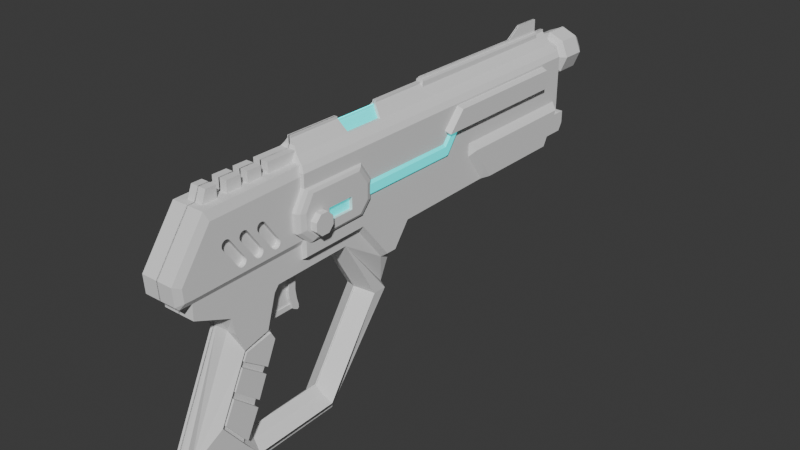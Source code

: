# Source: ColorGun.blend  (saved by Blender 4.5.90; exported with 4.5.12 LTS)
import bpy
from mathutils import Matrix  # noqa: F401  (used for matrix-valued properties, if any)

bpy.ops.wm.read_factory_settings(use_empty=True)
scene = bpy.context.scene
scene.name = 'Scene'

# ---- collections
col_collection = bpy.data.collections.new('Collection'); scene.collection.children.link(col_collection)

# ---- materials (node trees are filled in below, after node groups)
mat_m_gunmetalgray = bpy.data.materials.new('M_GunmetalGray')
mat_m_chrome = bpy.data.materials.new('M_Chrome')
mat_m_industrialorange = bpy.data.materials.new('M_IndustrialOrange')
mat_m_white = bpy.data.materials.new('M_White')
mat_m_green = bpy.data.materials.new('M_Green')
mat_m_neonblue = bpy.data.materials.new('M_NeonBlue')

# ---- material node trees
mat_m_neonblue.use_nodes = True; mat_m_neonblue.node_tree.nodes.clear()
_N = mat_m_neonblue.node_tree.nodes; _L = mat_m_neonblue.node_tree.links
n0 = _N.new('ShaderNodeBsdfPrincipled'); n0.name = 'Principled BSDF'; n0.location = (-200, 100)
n0.inputs[0].default_value = (0.0, 1.0, 1.0, 1.0)
n0.inputs[27].default_value = (0.0, 1.0, 1.0, 1.0)
n0.inputs[28].default_value = 0.5
n1 = _N.new('ShaderNodeOutputMaterial'); n1.name = 'Material Output'; n1.location = (200, 100)
_L.new(n0.outputs[0], n1.inputs[0])
n1.is_active_output = True

# ---- world
world_world = bpy.data.worlds.new('World'); scene.world = world_world
world_world.use_nodes = True; world_world.node_tree.nodes.clear()
_N = world_world.node_tree.nodes; _L = world_world.node_tree.links
n0 = _N.new('ShaderNodeOutputWorld'); n0.name = 'World Output'; n0.location = (200, 100)
n1 = _N.new('ShaderNodeBackground'); n1.name = 'Background'; n1.location = (-200, 100)
n1.inputs[0].default_value = (0.05088, 0.05088, 0.05088, 1.0)
_L.new(n1.outputs[0], n0.inputs[0])
n0.is_active_output = True
world_world.color = (0.05088, 0.05088, 0.05088)
world_world.sun_shadow_jitter_overblur = 0.0

# ---- meshes
me_colorgun = bpy.data.meshes.new('ColorGun')
me_colorgun.from_pydata([(0.466, -0.7093, 0.09844), (0.2071, -0.4669, 0.09844), (0.3531, -0.7552, 0.03526), (1.007, -1.058, 0.03526), (1.176, -0.9623, 0.03526), (1.163, -0.08627, 0.03526), (0.5735, 0.3169, 0.09844), (0.2071, -0.4669, 0.09844), (0.2413, -0.495, 0.09844), (0.4264, -0.5518, 0.09844), (0.466, -0.7093, 0.09844), (0.8249, -0.8849, 0.09844), (1.006, -0.7462, 0.09844), (1.11, -0.6596, 0.09844), (1.1, -0.1238, 0.09844), (0.5735, 0.233, 0.09844), (0.1959, 0.01227, 0.09844), (0.2532, -0.7769, 0.09844), (0.0729, -0.9934, 0.09844), (0.5724, 0.3561, 0.03526), (0.3704, 0.3511, 0.09844), (0.3704, 0.2863, 0.09844), (0.1351, 0.09918, 0.09844), (0.1413, -0.3036, 0.09844), (0.0589, -0.3036, 0.09844), (0.2514, -0.4578, -0.003595), (0.4034, -0.5088, -0.003595), (1.062, -0.6379, 0.03526), (1.053, -0.1414, 0.03526), (0.2241, -0.004853, -0.003595), (1.01, -0.1444, -0.003595), (0.5409, 0.177, -0.003595), (1.018, -0.6349, -0.003595), (1.189, -0.06188, 0.03526), (1.211, -0.98, 0.03526), (1.004, -1.102, 0.03526), (0.2341, -0.8221, 0.03526), (0.9512, -1.103, 0.01877), (0.3119, -0.8017, 0.01877), (0.2532, -0.7769, 0.09844), (0.3531, -0.7552, 0.09844), (0.1624, -0.9956, 0.09844), (0.0729, -0.9934, 0.09844), (0.1413, -0.3036, 0.09844), (0.0589, -0.3036, 0.09844), (0.466, -0.7093, 0.09844), (0.4264, -0.5518, 0.09844), (0.2413, -0.495, 0.09844), (0.2071, -0.4669, 0.09844), (0.2071, -0.4669, 0.09844), (0.2413, -0.495, 0.09844), (0.4264, -0.5518, 0.09844), (0.466, -0.7093, 0.09844), (0.2532, -0.7769, 0.09844), (0.3531, -0.7552, 0.09844), (0.1624, -0.9956, 0.09844), (0.0729, -0.9934, 0.09844), (0.1413, -0.3036, 0.09844), (0.0589, -0.3036, 0.09844), (0.2341, -0.8221, -0.003595), (0.9512, -1.103, -0.003595), (0.3119, -0.8017, -0.003595), (1.004, -1.102, -0.003595), (0.9512, -1.103, -0.003595), (1.211, -0.98, -0.003595), (1.004, -1.102, -0.003595), (1.189, -0.06188, -0.003595), (1.211, -0.98, -0.003595), (1.211, -0.98, -0.003595), (1.004, -1.102, -0.003595), (0.5724, 0.3561, -0.003595), (1.189, -0.06188, -0.003595), (0.5724, 0.3561, -0.003595), (0.3704, 0.3511, -0.003595), (0.3704, 0.3511, -0.003595), (0.3704, 0.2863, -0.003595), (0.3704, 0.2863, -0.003595), (0.1351, 0.09918, -0.003595), (0.2071, -0.4669, -0.003595), (0.1959, 0.01227, -0.003595), (0.1351, 0.09918, -0.003595), (0.1413, -0.301, -0.003595), (0.0729, -0.9934, -0.003595), (0.1413, -0.301, -0.003595), (0.0589, -0.3046, -0.003595), (0.466, -0.7093, -0.003595), (0.8249, -0.8849, -0.003595), (0.4264, -0.5518, 0.09844), (0.466, -0.7093, 0.09844), (0.4034, -0.5088, -0.003595), (0.2413, -0.495, 0.09844), (0.4264, -0.5518, 0.09844), (0.466, -0.7093, 0.09844), (0.466, -0.7093, -0.003595), (0.8249, -0.8849, -0.003595), (0.4264, -0.5518, -0.003595), (0.466, -0.7093, -0.003595), (0.1624, -0.9956, -0.003595), (0.4498, -0.5348, 0.09844), (0.4816, -0.6971, 0.09844), (0.5229, -0.7194, 0.09844), (0.6301, -0.5698, 0.09844), (0.4951, -0.51, 0.09844), (0.5036, -0.4697, -0.003595), (0.669, -0.5807, 0.09595), (0.5526, -0.731, 0.09844), (0.664, -0.7873, 0.09844), (0.7931, -0.637, 0.09595), (0.83, -0.6505, 0.09844), (0.699, -0.7989, 0.09844), (0.822, -0.8636, 0.09844), (0.9891, -0.7322, 0.09844), (0.4729, -0.4601, -0.003595), (0.8249, -0.8849, 0.07805), (1.006, -0.7462, 0.07805), (0.4264, -0.5518, 0.07805), (0.466, -0.7093, 0.07805), (0.4498, -0.5348, 0.07805), (0.4816, -0.6971, 0.07805), (0.5229, -0.7194, 0.07805), (0.6301, -0.5698, 0.07805), (0.6619, -0.5889, 0.07805), (0.5526, -0.731, 0.07805), (0.664, -0.7873, 0.07805), (0.786, -0.6451, 0.07805), (0.822, -0.6579, 0.07805), (0.699, -0.7989, 0.07805), (0.822, -0.8636, 0.07805), (0.9811, -0.7395, 0.07805), (0.6301, -0.5698, 0.09844), (0.6301, -0.5698, -0.003595), (0.4951, -0.51, -0.003595), (0.669, -0.5807, -0.003595), (0.7931, -0.637, -0.003595), (0.83, -0.6505, -0.003595), (0.9891, -0.7322, -0.003595), (1.006, -0.7462, -0.003595), (0.6301, -0.5698, -0.003595), (0.6619, -0.5889, -0.003595), (0.786, -0.6451, -0.003595), (0.822, -0.6579, -0.003595), (0.9811, -0.7395, -0.003595), (0.2406, -0.2792, -0.003595), (0.2737, -0.2919, -0.003595), (0.3348, -0.2957, -0.003595), (0.3895, -0.2881, -0.003595), (0.4264, -0.2779, -0.003595), (0.4468, -0.2766, -0.003595), (0.4557, -0.2855, -0.003595), (0.4417, -0.3135, -0.003595), (0.3755, -0.3365, -0.003595), (0.3322, -0.3415, -0.003595), (0.2839, -0.3365, -0.003595), (0.2434, -0.3263, -0.003595), (0.2406, -0.2792, 0.03459), (0.2737, -0.2919, 0.03459), (0.3348, -0.2957, 0.03459), (0.3895, -0.2881, 0.03459), (0.4264, -0.2779, 0.03459), (0.4468, -0.2766, 0.03459), (0.4557, -0.2855, 0.03459), (0.4417, -0.3135, 0.03459), (0.3755, -0.3365, 0.03459), (0.3322, -0.3415, 0.03459), (0.2839, -0.3365, 0.03459), (0.2434, -0.3263, 0.03459), (0.4417, -0.3135, 0.02318), (0.4433, -0.4964, 0.02318), (0.4134, -0.3233, -0.003595), (0.4134, -0.3233, 0.03459), (0.4134, -0.3233, 0.02318), (0.4134, -0.5173, 0.02318), (0.4178, -0.5308, 0.01563), (0.4178, -0.3151, 0.01563), (0.3755, -0.3365, 0.0155), (0.3322, -0.3415, 0.0155), (0.2839, -0.3365, 0.0155), (0.2329, -0.3162, 0.01549), (0.2418, -0.4643, 0.01549), (0.4417, -0.3135, -0.003595), (0.4433, -0.4964, -0.003595), (0.2329, -0.4578, -0.003595), (0.2221, -0.2792, -0.003595), (0.2221, -0.2792, 0.03459), (0.2249, -0.3263, 0.03459), (0.2144, -0.3162, 0.01549), (0.3426, 0.3611, 0.1369), (0.3426, 0.2963, 0.1369), (0.1073, 0.1092, 0.1369), (0.1134, -0.3036, 0.1369), (-0.2523, -0.3036, 0.09844), (-0.2523, -0.3036, 0.114), (-0.2523, 0.09689, 0.114), (-0.143, 0.1707, 0.114), (-0.03507, 0.1684, 0.114), (-0.3592, -0.249, 0.09844), (-0.3091, -0.2701, 0.114), (0.2056, 0.4642, 0.1369), (0.1975, 1.126, 0.1369), (0.01868, 1.001, 0.1369), (0.03798, 0.1015, 0.114), (0.3704, 0.3899, 0.09844), (0.2352, 0.4902, 0.09844), (0.2256, 1.146, 0.09844), (0.04336, -0.9934, 0.114), (0.02699, -0.3036, 0.114), (0.07156, -1.069, 0.09844), (0.04918, -1.091, 0.09844), (-0.05526, -1.098, 0.09844), (-0.3443, -0.8896, 0.09844), (-0.3592, -0.2928, 0.09844), (0.04243, -1.048, 0.114), (-0.03683, -1.054, 0.114), (-0.2942, -0.8685, 0.114), (-0.3091, -0.3036, 0.114), (-0.02739, -0.6733, 0.114), (-0.02188, -0.6728, 0.114), (-0.01636, -0.6733, 0.114), (-0.01106, -0.6749, 0.114), (-0.006168, -0.6775, 0.114), (-0.001883, -0.6811, 0.114), (0.001633, -0.6853, 0.114), (0.004246, -0.6902, 0.114), (0.005855, -0.6955, 0.114), (0.006399, -0.701, 0.114), (0.005855, -0.7066, 0.114), (0.004246, -0.7119, 0.114), (0.001633, -0.7168, 0.114), (-0.001883, -0.721, 0.114), (-0.1276, -0.8086, 0.114), (-0.1325, -0.8113, 0.114), (-0.1378, -0.8129, 0.114), (-0.1433, -0.8134, 0.114), (-0.1488, -0.8129, 0.114), (-0.1541, -0.8113, 0.114), (-0.159, -0.8086, 0.114), (-0.1633, -0.8051, 0.114), (-0.1668, -0.8008, 0.114), (-0.1694, -0.796, 0.114), (-0.171, -0.7907, 0.114), (-0.1716, -0.7851, 0.114), (-0.171, -0.7796, 0.114), (-0.1694, -0.7743, 0.114), (-0.1668, -0.7694, 0.114), (-0.1633, -0.7651, 0.114), (-0.159, -0.7616, 0.114), (-0.03759, -0.6775, 0.114), (-0.0327, -0.6749, 0.114), (-0.001475, -0.5773, 0.114), (0.001138, -0.5822, 0.114), (0.002747, -0.5875, 0.114), (0.00329, -0.593, 0.114), (0.002747, -0.5985, 0.114), (0.001138, -0.6039, 0.114), (-0.001475, -0.6087, 0.114), (-0.004991, -0.613, 0.114), (-0.1307, -0.7006, 0.114), (-0.1356, -0.7032, 0.114), (-0.1409, -0.7049, 0.114), (-0.1464, -0.7054, 0.114), (-0.1519, -0.7049, 0.114), (-0.1572, -0.7032, 0.114), (-0.1621, -0.7006, 0.114), (-0.1664, -0.6971, 0.114), (-0.1699, -0.6928, 0.114), (-0.1725, -0.6879, 0.114), (-0.1741, -0.6826, 0.114), (-0.1747, -0.6771, 0.114), (-0.1741, -0.6716, 0.114), (-0.1725, -0.6663, 0.114), (-0.1699, -0.6614, 0.114), (-0.1664, -0.6571, 0.114), (-0.1621, -0.6536, 0.114), (-0.04069, -0.5695, 0.114), (-0.03581, -0.5669, 0.114), (-0.0305, -0.5653, 0.114), (-0.02498, -0.5648, 0.114), (-0.01947, -0.5653, 0.114), (-0.01416, -0.5669, 0.114), (-0.009276, -0.5695, 0.114), (-0.004991, -0.573, 0.114), (-0.002252, -0.467, 0.114), (0.000361, -0.4719, 0.114), (0.00197, -0.4772, 0.114), (0.002513, -0.4827, 0.114), (0.00197, -0.4882, 0.114), (0.000361, -0.4935, 0.114), (-0.002252, -0.4984, 0.114), (-0.005768, -0.5027, 0.114), (-0.1315, -0.5903, 0.114), (-0.1364, -0.5929, 0.114), (-0.1417, -0.5945, 0.114), (-0.1472, -0.5951, 0.114), (-0.1527, -0.5945, 0.114), (-0.158, -0.5929, 0.114), (-0.1629, -0.5903, 0.114), (-0.1672, -0.5868, 0.114), (-0.1707, -0.5825, 0.114), (-0.1733, -0.5776, 0.114), (-0.1749, -0.5723, 0.114), (-0.1755, -0.5668, 0.114), (-0.1749, -0.5613, 0.114), (-0.1733, -0.556, 0.114), (-0.1707, -0.5511, 0.114), (-0.1672, -0.5468, 0.114), (-0.1629, -0.5433, 0.114), (-0.04147, -0.4592, 0.114), (-0.03658, -0.4566, 0.114), (-0.03128, -0.455, 0.114), (-0.02576, -0.4544, 0.114), (-0.02025, -0.455, 0.114), (-0.01494, -0.4566, 0.114), (-0.01005, -0.4592, 0.114), (-0.005768, -0.4627, 0.114), (-0.02739, -0.6733, 0.0839), (-0.02188, -0.6728, 0.0839), (-0.01636, -0.6733, 0.0839), (-0.01106, -0.6749, 0.0839), (-0.006168, -0.6775, 0.0839), (-0.001883, -0.6811, 0.0839), (0.001633, -0.6853, 0.0839), (0.004246, -0.6902, 0.0839), (0.005855, -0.6955, 0.0839), (0.006399, -0.701, 0.0839), (0.005855, -0.7066, 0.0839), (0.004246, -0.7119, 0.0839), (0.001633, -0.7168, 0.0839), (-0.001883, -0.721, 0.0839), (-0.1276, -0.8086, 0.0839), (-0.1325, -0.8113, 0.0839), (-0.1378, -0.8129, 0.0839), (-0.1433, -0.8134, 0.0839), (-0.1488, -0.8129, 0.0839), (-0.1541, -0.8113, 0.0839), (-0.159, -0.8086, 0.0839), (-0.1633, -0.8051, 0.0839), (-0.1668, -0.8008, 0.0839), (-0.1694, -0.796, 0.0839), (-0.171, -0.7907, 0.0839), (-0.1716, -0.7851, 0.0839), (-0.171, -0.7796, 0.0839), (-0.1694, -0.7743, 0.0839), (-0.1668, -0.7694, 0.0839), (-0.1633, -0.7651, 0.0839), (-0.159, -0.7616, 0.0839), (-0.03759, -0.6775, 0.0839), (-0.0327, -0.6749, 0.0839), (-0.001475, -0.5773, 0.0839), (0.001138, -0.5822, 0.0839), (0.002747, -0.5875, 0.0839), (0.00329, -0.593, 0.0839), (0.002747, -0.5985, 0.0839), (0.001138, -0.6039, 0.0839), (-0.001475, -0.6087, 0.0839), (-0.004991, -0.613, 0.0839), (-0.1307, -0.7006, 0.0839), (-0.1356, -0.7032, 0.0839), (-0.1409, -0.7049, 0.0839), (-0.1464, -0.7054, 0.0839), (-0.1519, -0.7049, 0.0839), (-0.1572, -0.7032, 0.0839), (-0.1621, -0.7006, 0.0839), (-0.1664, -0.6971, 0.0839), (-0.1699, -0.6928, 0.0839), (-0.1725, -0.6879, 0.0839), (-0.1741, -0.6826, 0.0839), (-0.1747, -0.6771, 0.0839), (-0.1741, -0.6716, 0.0839), (-0.1725, -0.6663, 0.0839), (-0.1699, -0.6614, 0.0839), (-0.1664, -0.6571, 0.0839), (-0.1621, -0.6536, 0.0839), (-0.04069, -0.5695, 0.0839), (-0.03581, -0.5669, 0.0839), (-0.0305, -0.5653, 0.0839), (-0.02498, -0.5648, 0.0839), (-0.01947, -0.5653, 0.0839), (-0.01416, -0.5669, 0.0839), (-0.009276, -0.5695, 0.0839), (-0.004991, -0.573, 0.0839), (-0.002252, -0.467, 0.0839), (0.000361, -0.4719, 0.0839), (0.00197, -0.4772, 0.0839), (0.002513, -0.4827, 0.0839), (0.00197, -0.4882, 0.0839), (0.000361, -0.4935, 0.0839), (-0.002252, -0.4984, 0.0839), (-0.005768, -0.5027, 0.0839), (-0.1315, -0.5903, 0.0839), (-0.1364, -0.5929, 0.0839), (-0.1417, -0.5945, 0.0839), (-0.1472, -0.5951, 0.0839), (-0.1527, -0.5945, 0.0839), (-0.158, -0.5929, 0.0839), (-0.1629, -0.5903, 0.0839), (-0.1672, -0.5868, 0.0839), (-0.1707, -0.5825, 0.0839), (-0.1733, -0.5776, 0.0839), (-0.1749, -0.5723, 0.0839), (-0.1755, -0.5668, 0.0839), (-0.1749, -0.5613, 0.0839), (-0.1733, -0.556, 0.0839), (-0.1707, -0.5511, 0.0839), (-0.1672, -0.5468, 0.0839), (-0.1629, -0.5433, 0.0839), (-0.04147, -0.4592, 0.0839), (-0.03658, -0.4566, 0.0839), (-0.03128, -0.455, 0.0839), (-0.02576, -0.4544, 0.0839), (-0.02025, -0.455, 0.0839), (-0.01494, -0.4566, 0.0839), (-0.01005, -0.4592, 0.0839), (-0.005768, -0.4627, 0.0839), (-0.03507, -0.3662, 0.114), (-0.143, -0.3689, 0.114), (-0.2523, -0.3036, 0.114), (0.04419, -0.2815, 0.114), (-0.2523, -0.3036, 0.1369), (-0.2523, 0.09689, 0.1369), (-0.143, 0.1707, 0.1369), (-0.03507, 0.1684, 0.1369), (0.03798, 0.1015, 0.1369), (-0.03507, -0.3662, 0.1369), (-0.143, -0.3689, 0.1369), (-0.2523, -0.3036, 0.1369), (0.04419, -0.2815, 0.1369), (-0.2418, -0.2892, 0.15), (-0.2418, 0.08326, 0.15), (-0.1402, 0.1519, 0.15), (-0.03979, 0.1497, 0.15), (0.02815, 0.08759, 0.15), (-0.03979, -0.3475, 0.15), (-0.1402, -0.35, 0.15), (-0.2418, -0.2892, 0.15), (0.03393, -0.2687, 0.15), (-0.2248, -0.2659, 0.1592), (-0.2248, 0.06113, 0.1592), (-0.1356, 0.1214, 0.1592), (-0.04745, 0.1195, 0.1592), (0.01218, 0.06494, 0.1592), (-0.04745, -0.317, 0.1592), (-0.1356, -0.3192, 0.1592), (-0.2248, -0.2659, 0.1592), (0.01726, -0.2478, 0.1592), (-0.03793, -0.1735, 0.1351), (-0.08622, -0.1743, 0.1351), (-0.1199, -0.2089, 0.1351), (-0.1191, -0.2572, 0.1351), (-0.08446, -0.2909, 0.1351), (-0.03616, -0.2901, 0.1351), (-0.00253, -0.2555, 0.1351), (-0.003261, -0.2072, 0.1351), (-0.03793, -0.1735, 0.1969), (-0.08622, -0.1743, 0.1969), (-0.1199, -0.2089, 0.1969), (-0.1191, -0.2572, 0.1969), (-0.08446, -0.2909, 0.1969), (-0.03616, -0.2901, 0.1969), (-0.00253, -0.2555, 0.1969), (-0.003261, -0.2072, 0.1969), (0.0729, -0.9934, -0.003595), (0.07156, -1.069, -0.003595), (0.04918, -1.091, -0.003595), (-0.05526, -1.098, -0.003595), (-0.3443, -0.8896, -0.003595), (-0.3443, -0.8896, -0.003595), (-0.3592, -0.2928, -0.003595), (-0.3443, -0.8896, 0.04742), (-0.3443, -0.8896, 0.04742), (-0.3453, -0.8489, 0.04742), (-0.4138, -0.8213, 0.04742), (-0.4138, -0.7598, 0.04742), (-0.3476, -0.7598, 0.04742), (-0.3453, -0.8489, -0.003595), (-0.4138, -0.8213, -0.003595), (-0.4138, -0.7598, -0.003595), (-0.3476, -0.7598, -0.003595), (-0.3453, -0.7, 0.04742), (-0.4138, -0.7, 0.04742), (-0.4138, -0.6136, 0.04742), (-0.3476, -0.6136, 0.04742), (-0.3453, -0.7, -0.003595), (-0.4138, -0.7, -0.003595), (-0.4138, -0.6136, -0.003595), (-0.3476, -0.6136, -0.003595), (-0.3453, -0.5737, 0.04742), (-0.4138, -0.5737, 0.04742), (-0.4138, -0.4874, 0.04742), (-0.3476, -0.4874, 0.04742), (-0.3453, -0.5737, -0.003595), (-0.4138, -0.5737, -0.003595), (-0.4138, -0.4874, -0.003595), (-0.3476, -0.4874, -0.003595), (-0.3453, -0.4453, 0.04742), (-0.4138, -0.4453, 0.04742), (-0.4138, -0.2451, 0.04742), (-0.3476, -0.2451, 0.04742), (-0.3453, -0.4453, -0.003595), (-0.4138, -0.4453, -0.003595), (-0.4138, -0.2451, -0.003595), (-0.3476, -0.2451, -0.003595), (0.1134, -0.3036, 0.1369), (0.0589, -0.3036, 0.1369), (0.1351, 0.1092, 0.09844), (0.05271, 0.1092, 0.09844), (0.1073, 0.1092, 0.1369), (-0.2585, 0.1092, 0.1369), (-0.2523, 0.09689, 0.1369), (-0.2585, -0.3036, 0.1369), (-0.3292, -0.3036, 0.1369), (-0.3605, -0.2902, 0.1159), (-0.4312, -0.2545, 0.03468), (-0.4619, -0.2545, 0.009846), (-0.4619, 0.05175, 0.009846), (-0.3958, -0.2724, 0.06593), (-0.3292, 0.05175, 0.1369), (-0.3091, 0.05175, 0.114), (-0.3605, 0.05175, 0.1159), (-0.4312, 0.05175, 0.03468), (-0.3958, 0.05175, 0.06593), (-0.3292, -0.3036, -0.003595), (-0.3605, -0.2902, -0.003595), (-0.4312, -0.2545, -0.003595), (-0.4619, -0.2545, -0.003595), (-0.3958, -0.2724, -0.003595), (-0.3091, -0.3036, 0.05337), (-0.3292, -0.3036, 0.07628), (-0.4747, -0.2545, 0.009846), (-0.4747, 0.05175, 0.009846), (-0.4747, -0.2545, -0.003595), (-0.4747, 0.05175, -0.003595), (-0.2654, 1.901, 0.1369), (-0.4689, 1.901, 0.009846), (-0.3361, 1.901, 0.1369), (-0.3674, 1.901, 0.1159), (-0.4381, 1.901, 0.03468), (-0.4028, 1.901, 0.06593), (-0.4816, 1.901, 0.009846), (-0.4816, 1.901, -0.003595), (-0.3958, 0.3301, 0.06593), (-0.4619, 0.3555, 0.009846), (-0.4312, 0.3437, 0.03468), (-0.4747, 0.3604, 0.009846), (-0.3958, 0.09, 0.06593), (-0.4312, 0.08129, 0.03468), (-0.4747, 0.07058, 0.009846), (-0.4619, 0.07372, 0.009846), (-0.4747, 0.07054, -0.003595), (-0.4747, 0.3601, -0.003595), (-0.3958, 0.3301, 0.06593), (-0.4619, 0.3555, 0.009846), (-0.4312, 0.3437, 0.03468), (-0.4619, 0.3555, -0.003595), (-0.4747, 0.3604, -0.003595), (-0.3958, 0.3301, -0.003595), (-0.4619, 0.3555, -0.003595), (-0.4312, 0.3437, -0.003595), (-0.4619, 0.05175, -0.003595), (-0.4747, 0.07058, -0.003595), (-0.4619, 0.07372, -0.003595), (-0.3958, 0.387, -0.003595), (-0.3958, 0.09, -0.003595), (-0.3958, 0.09, 0.04821), (-0.4222, 0.08351, 0.02493), (-0.4546, 0.07553, 0.00642), (-0.4451, 0.07787, 0.00642), (-0.4546, 0.0755, -0.003595), (-0.3958, 0.3763, 0.04821), (-0.4222, 0.3698, 0.02493), (-0.4546, 0.3618, 0.00642), (-0.4451, 0.3641, 0.00642), (-0.4546, 0.3617, -0.003595), (-0.262, 1.001, 0.1369), (0.01868, 1.901, 0.1369), (-0.02386, 1.022, 0.1789), (-0.02386, 1.832, 0.1789), (0.1792, 1.72, 0.1789), (0.1792, 1.155, 0.1789), (-0.02386, 1.001, 0.1369), (0.2256, 1.72, 0.09844), (-0.0619, 1.858, 0.1369), (-0.0619, 1.001, 0.1369), (0.01868, 1.858, 0.1369), (-0.06661, 0.1691, 0.1509), (-0.1181, 0.17, 0.1509), (-0.05262, 0.1691, 0.1369), (-0.1181, 0.77, 0.1509), (-0.1918, 0.8334, 0.1509), (-0.06661, 0.7923, 0.1509), (-0.1918, 0.8827, 0.1509), (-0.1918, 0.8171, 0.1369), (-0.133, 0.7665, 0.1369), (-0.05262, 0.7923, 0.1369), (-0.06661, 0.8117, 0.1369), (-0.1918, 0.9021, 0.1369), (-0.133, 0.1705, 0.1369), (-0.143, 0.1707, 0.1369), (-0.03507, 0.1684, 0.1369), (-0.06661, 0.1358, 0.1509), (-0.1181, 0.1367, 0.1509), (-0.05262, 0.1358, 0.1369), (-0.133, 0.1372, 0.1369), (-0.1918, 0.8827, 0.1712), (-0.1918, 1.716, 0.1712), (-0.3062, 1.716, 0.1712), (-0.3062, 0.8956, 0.1712), (-0.1918, 0.7902, 0.1712), (-0.1918, 0.8827, 0.1369), (-0.1918, 1.716, 0.1369), (-0.1918, 0.7902, 0.1369), (-0.3221, 0.8844, 0.1369), (-0.2077, 0.779, 0.1369), (-0.1918, 1.733, 0.1369), (-0.3062, 1.733, 0.1369), (-0.3221, 1.716, 0.1369), (-0.3221, 0.8956, 0.1369), (-0.4636, 0.7229, 0.009846), (-0.4328, 0.7138, 0.03468), (-0.3975, 0.7035, 0.06593), (-0.4763, 0.7266, 0.009846), (-0.4763, 0.7263, -0.003595), (-0.4467, 0.7229, 0.02351), (-0.4763, 0.7266, 0.02351), (-0.4865, 0.7266, 0.009846), (-0.4865, 0.7263, -0.003595), (-0.4865, 0.7266, 0.01883), (-0.4763, 1.811, 0.009846), (-0.4763, 1.811, -0.003595), (-0.4636, 1.811, 0.009846), (-0.4467, 1.811, 0.02351), (-0.4763, 1.811, 0.02351), (-0.4865, 1.811, 0.009846), (-0.4865, 1.811, -0.003595), (-0.4865, 1.811, 0.01883), (-0.4978, 0.7266, 0.007449), (-0.4978, 0.7263, -0.003595), (-0.4865, 1.811, 0.009846), (-0.4865, 1.811, -0.003595), (-0.4978, 1.811, 0.007449), (-0.4978, 1.811, -0.003595), (-0.4978, 1.811, -0.0001068), (-0.5633, 1.811, -0.003595), (-0.5633, 1.811, -0.0001068), (-0.4978, 1.648, -0.0001068), (-0.4978, 1.648, -0.003595), (-0.5633, 1.648, -0.0001068), (-0.5633, 1.648, -0.003595), (-0.4978, 1.548, -0.0001068), (-0.4978, 1.548, -0.003595), (-0.5633, 1.811, 0.007449), (-0.4978, 1.811, 0.007449), (-0.5633, 1.648, 0.007449), (-0.4978, 1.648, 0.007449), (-0.4978, 1.548, 0.007449), (0.2352, 0.4902, -0.003595), (0.2256, 1.146, -0.003595), (0.3704, 0.3899, -0.003595), (0.2352, 0.4902, -0.003595), (0.3704, 0.3511, -0.003595), (0.3704, 0.3899, -0.003595), (0.2256, 1.146, -0.003595), (0.2256, 1.72, -0.003595), (0.2256, 1.72, -0.003595), (0.01868, 1.858, -0.003595), (-0.2654, 1.901, -0.003595), (0.01868, 1.901, -0.003595), (0.01868, 1.001, -0.003595), (0.01868, 1.901, -0.003595), (-0.2654, 1.901, -0.003595), (-0.4689, 1.901, -0.003595), (-0.3361, 1.901, -0.003595), (-0.3674, 1.901, -0.003595), (-0.4381, 1.901, -0.003595), (-0.4028, 1.901, -0.003595), (-0.4816, 1.901, -0.003595), (0.01868, 1.001, -0.003595), (0.01868, 1.901, -0.003595), (0.01868, 1.942, 0.1369), (0.01868, 1.942, -0.003595), (0.09304, 1.942, 0.1369), (0.09304, 1.942, -0.003595), (0.14, 1.914, 0.1369), (0.14, 1.914, -0.003595), (0.14, 1.699, 0.1369), (0.14, 1.699, -0.003595), (0.01868, 1.901, 0.1369), (0.01868, 1.901, 0.1586), (0.01868, 1.942, 0.1586), (0.09304, 1.942, 0.1586), (0.14, 1.914, 0.1586), (0.14, 1.699, 0.1586), (0.01868, 1.802, 0.1586), (0.01868, 1.914, 0.1586), (0.01868, 1.928, 0.1586), (0.1087, 1.933, 0.1586), (0.1244, 1.924, 0.1586), (-0.1659, 1.98, -0.003595), (-0.008169, 1.98, -0.003595), (-0.03127, 1.98, 0.05512), (-0.08704, 1.98, 0.07967), (-0.1428, 1.98, 0.05512), (-0.008169, 1.98, -0.003595), (-0.1659, 1.98, -0.003595), (-0.1659, 1.901, -0.003595), (-0.008169, 1.901, -0.003595), (-0.03127, 1.901, 0.05512), (-0.08704, 1.901, 0.07967), (-0.1428, 1.901, 0.05512), (-0.4018, 1.975, -0.003595), (-0.2056, 1.975, -0.003595), (-0.2343, 1.975, 0.06579), (-0.3037, 1.975, 0.09452), (-0.3731, 1.975, 0.06579), (-0.4018, 1.901, -0.003595), (-0.2056, 1.901, -0.003595), (-0.2343, 1.901, 0.06579), (-0.3037, 1.901, 0.09452), (-0.3731, 1.901, 0.06579), (-0.4393, 2.001, -0.003595), (-0.1681, 2.001, -0.003595), (-0.2078, 2.001, 0.09229), (-0.3037, 2.001, 0.132), (-0.3996, 2.001, 0.09229), (-0.4393, 2.148, -0.003595), (-0.1681, 2.148, -0.003595), (-0.2078, 2.148, 0.09229), (-0.3037, 2.148, 0.132), (-0.3996, 2.148, 0.09229), (-0.3836, 2.233, -0.003595), (-0.2238, 2.233, -0.003595), (-0.2472, 2.233, 0.05289), (-0.3037, 2.233, 0.07628), (-0.3602, 2.233, 0.05289), (-0.1074, -0.161, 0.1592), (-0.03622, -0.161, 0.1592), (-0.03622, 0.00352, 0.1592), (-0.1074, 0.00352, 0.1592), (-0.1074, -0.161, 0.1398), (-0.03622, -0.161, 0.1398), (-0.03622, 0.00352, 0.1398), (-0.1074, 0.00352, 0.1398)], [(129, 101), (131, 102), (58, 190), (57, 190), (467, 468), (418, 507), (566, 547), (589, 602), (573, 685)], [(41, 39, 53, 55), (44, 42, 56, 58), (23, 7, 16, 15, 6, 19, 20, 21, 22), (5, 6, 15, 14, 13, 4), (4, 13, 12, 11, 3), (3, 11, 10, 2), (14, 28, 27, 13), (8, 25, 7), (7, 25, 142, 29, 16), (15, 31, 28, 14), (9, 26, 25, 8), (16, 29, 31, 15), (12, 13, 27, 32, 136, 114), (27, 28, 30, 32), (31, 30, 28), (33, 19, 6, 5), (34, 33, 5, 4), (35, 34, 4, 3), (38, 35, 3, 2), (36, 38, 2, 17), (38, 37, 35), (23, 24, 44, 43), (7, 1, 48, 49), (24, 18, 42, 44), (7, 23, 43, 1), (17, 2, 40, 39), (9, 8, 50, 51), (2, 10, 0, 40), (48, 57, 58, 56, 55, 53, 54, 45, 46, 47), (51, 50, 47, 46), (52, 51, 46, 45), (50, 49, 48, 47), (10, 9, 51, 52), (39, 40, 54, 53), (1, 43, 57, 48), (42, 41, 55, 56), (40, 0, 45, 54), (8, 7, 49, 50), (0, 10, 52, 45), (43, 44, 58, 57), (38, 36, 59, 61), (37, 38, 61, 60), (35, 37, 63, 62), (34, 35, 65, 64), (64, 65, 69, 68), (33, 34, 67, 66), (19, 33, 71, 70), (20, 19, 72, 73), (21, 20, 74, 75), (22, 21, 76, 77), (23, 22, 80, 81), (7, 16, 79, 78), (56, 58, 84, 82), (57, 83, 84, 58), (10, 11, 86, 85), (26, 9, 87, 89), (85, 86, 94, 93), (50, 51, 91, 90), (10, 85, 93, 88), (52, 51, 91, 92), (92, 96, 95, 91), (95, 87, 9, 89, 26), (89, 91, 95), (55, 36, 53), (59, 36, 55, 97), (56, 82, 97, 55), (108, 111, 135, 134), (128, 114, 136, 141), (110, 109, 126, 127), (109, 108, 125, 126), (91, 92, 116, 115), (121, 104, 132, 138), (98, 99, 100, 101, 102), (105, 106, 107, 104), (108, 109, 110, 111), (89, 91, 98, 102, 103, 112), (125, 124, 123, 126), (119, 122, 121, 120), (115, 116, 118, 117), (127, 113, 114, 128), (118, 116, 113, 127, 126, 123, 122, 119), (98, 91, 115, 117), (105, 104, 121, 122), (99, 98, 117, 118), (106, 105, 122, 123), (107, 106, 123, 124), (100, 99, 118, 119), (111, 110, 127, 128), (101, 100, 119, 120), (92, 11, 113, 116), (11, 12, 114, 113), (111, 128, 141, 135), (125, 108, 134, 140), (107, 124, 139, 133), (124, 125, 140, 139), (102, 129, 120, 137, 103), (104, 107, 133, 132), (101, 120, 137, 130), (120, 121, 138, 137), (151, 175, 163, 164, 176, 152), (148, 160, 161, 166, 149), (145, 157, 158, 146), (152, 176, 164, 165, 177, 153), (142, 154, 155, 143), (168, 170, 169, 162, 174, 150), (146, 158, 159, 147), (143, 155, 156, 144), (150, 174, 162, 163, 175, 151), (147, 159, 160, 148), (144, 156, 157, 145), (154, 165, 164, 163, 162, 169, 161, 160, 159, 158, 157, 156, 155), (149, 166, 161, 169, 170, 168), (167, 166, 170, 171), (173, 172, 171, 170), (173, 177, 176, 175, 174), (178, 172, 173, 177), (166, 167, 180, 179), (154, 142, 182, 183), (177, 165, 184, 185), (165, 154, 183, 184), (142, 25, 181, 182), (22, 188, 189, 23), (20, 201, 186, 187, 21), (205, 58, 502), (21, 187, 188, 22), (198, 197, 202, 203), (201, 202, 197, 186), (56, 58, 205, 204), (204, 211, 206, 56), (207, 206, 211), (208, 207, 211, 212), (209, 208, 212, 213), (214, 213, 267, 268, 269, 270, 271, 272, 273, 274, 275, 276, 277, 278, 279, 280, 248, 249, 250, 251, 205, 284, 285, 286, 287, 288, 289, 290, 291, 292, 293, 294, 295, 296, 297, 298, 299, 300), (195, 210, 209, 213, 214, 196), (399, 398, 397, 396, 395, 394, 393, 392, 391, 390, 389, 388, 387, 386, 385, 384, 383, 382, 381, 380, 412, 411, 410, 409, 408, 407, 406, 405, 404, 403, 402, 401, 400), (217, 216, 315, 316), (301, 302, 303, 304, 305, 306, 307, 308, 309, 310, 311, 312, 313, 281, 282, 283, 284, 205, 214, 300), (205, 251, 252, 253, 254, 255, 256, 257, 258, 259, 260, 261, 262, 263, 264, 265, 266, 267, 240, 241, 242, 243, 244, 245, 246, 247, 215, 216, 217, 218, 219, 220, 221, 222, 223, 224, 204), (204, 224, 225, 226, 227, 228, 229, 230, 231, 232, 233, 234, 235, 236, 237, 238, 239, 240, 267, 213, 212, 211), (268, 267, 366, 367), (216, 215, 314, 315), (338, 337, 336, 335, 334, 333, 332, 331, 330, 329, 328, 327, 326, 325, 324, 323, 322, 321, 320, 319, 318, 317, 316, 315, 314, 346, 345, 344, 343, 342, 341, 340, 339), (365, 364, 363, 362, 361, 360, 359, 358, 357, 356, 355, 354, 353, 352, 351, 350, 349, 348, 347, 379, 378, 377, 376, 375, 374, 373, 372, 371, 370, 369, 368, 367, 366), (269, 268, 367, 368), (218, 217, 316, 317), (270, 269, 368, 369), (219, 218, 317, 318), (271, 270, 369, 370), (220, 219, 318, 319), (272, 271, 370, 371), (221, 220, 319, 320), (273, 272, 371, 372), (222, 221, 320, 321), (274, 273, 372, 373), (223, 222, 321, 322), (275, 274, 373, 374), (224, 223, 322, 323), (276, 275, 374, 375), (225, 224, 323, 324), (277, 276, 375, 376), (226, 225, 324, 325), (278, 277, 376, 377), (227, 226, 325, 326), (279, 278, 377, 378), (228, 227, 326, 327), (280, 279, 378, 379), (229, 228, 327, 328), (248, 280, 379, 347), (230, 229, 328, 329), (282, 281, 380, 381), (231, 230, 329, 330), (283, 282, 381, 382), (232, 231, 330, 331), (284, 283, 382, 383), (233, 232, 331, 332), (285, 284, 383, 384), (234, 233, 332, 333), (286, 285, 384, 385), (235, 234, 333, 334), (287, 286, 385, 386), (236, 235, 334, 335), (288, 287, 386, 387), (237, 236, 335, 336), (289, 288, 387, 388), (238, 237, 336, 337), (290, 289, 388, 389), (239, 238, 337, 338), (291, 290, 389, 390), (240, 239, 338, 339), (292, 291, 390, 391), (241, 240, 339, 340), (293, 292, 391, 392), (242, 241, 340, 341), (294, 293, 392, 393), (243, 242, 341, 342), (295, 294, 393, 394), (244, 243, 342, 343), (296, 295, 394, 395), (245, 244, 343, 344), (297, 296, 395, 396), (246, 245, 344, 345), (298, 297, 396, 397), (247, 246, 345, 346), (299, 298, 397, 398), (215, 247, 346, 314), (300, 299, 398, 399), (249, 248, 347, 348), (301, 300, 399, 400), (250, 249, 348, 349), (302, 301, 400, 401), (251, 250, 349, 350), (303, 302, 401, 402), (252, 251, 350, 351), (304, 303, 402, 403), (253, 252, 351, 352), (305, 304, 403, 404), (254, 253, 352, 353), (306, 305, 404, 405), (255, 254, 353, 354), (307, 306, 405, 406), (256, 255, 354, 355), (308, 307, 406, 407), (257, 256, 355, 356), (309, 308, 407, 408), (258, 257, 356, 357), (310, 309, 408, 409), (259, 258, 357, 358), (311, 310, 409, 410), (260, 259, 358, 359), (312, 311, 410, 411), (261, 260, 359, 360), (313, 312, 411, 412), (262, 261, 360, 361), (281, 313, 412, 380), (263, 262, 361, 362), (264, 263, 362, 363), (265, 264, 363, 364), (266, 265, 364, 365), (267, 266, 365, 366), (200, 194, 420, 421), (193, 192, 418, 419), (413, 416, 425, 422), (415, 414, 423, 424), (194, 193, 419, 420), (416, 200, 421, 425), (192, 191, 417, 418), (414, 413, 422, 423), (422, 425, 434, 431), (424, 423, 432, 433), (421, 420, 429, 430), (419, 418, 427, 428), (423, 422, 431, 432), (425, 421, 430, 434), (420, 419, 428, 429), (418, 417, 426, 427), (428, 427, 436, 437), (432, 431, 440, 441), (434, 430, 439, 443), (429, 428, 437, 438), (427, 426, 435, 436), (431, 434, 443, 440), (433, 432, 441, 442), (430, 429, 438, 439), (435, 442, 441, 440, 443, 734, 733), (448, 456, 455, 447), (446, 454, 453, 445), (451, 459, 458, 450), (449, 457, 456, 448), (447, 455, 454, 446), (445, 453, 452, 444), (444, 452, 459, 451), (450, 458, 457, 449), (453, 454, 455, 456, 457, 458, 459, 452), (208, 209, 464, 463), (206, 207, 462, 461), (207, 208, 463, 462), (56, 206, 461, 460), (209, 210, 466, 465, 467), (470, 469, 472, 471), (474, 475, 476, 473), (471, 472, 476, 475), (469, 470, 474, 473), (472, 469, 473, 476), (470, 471, 475, 474), (478, 477, 480, 479), (479, 480, 484, 483), (477, 478, 482, 481), (480, 477, 481, 484), (478, 479, 483, 482), (486, 485, 488, 487), (487, 488, 492, 491), (485, 486, 490, 489), (488, 485, 489, 492), (486, 487, 491, 490), (494, 493, 496, 495), (495, 496, 500, 499), (493, 494, 498, 497), (496, 493, 497, 500), (494, 495, 499, 498), (57, 189, 501, 502, 58), (57, 58, 504, 503), (505, 506, 508, 501), (214, 205, 502, 508), (508, 509, 214), (214, 509, 515, 516), (514, 519, 518, 511), (509, 515, 517, 510), (510, 517, 519, 514), (512, 511, 518, 513), (506, 515, 509, 508), (511, 512, 523, 522), (514, 511, 522, 524), (509, 510, 521, 520), (510, 514, 524, 521), (509, 526, 525, 214), (512, 513, 528, 527), (527, 528, 530, 529), (512, 527, 529, 523), (528, 513, 546, 545), (519, 517, 534, 536, 618, 539, 543), (513, 518, 544, 546), (530, 528, 545, 547), (517, 515, 533, 534), (518, 519, 543, 544), (515, 506, 531, 533), (616, 617, 535, 532), (619, 616, 532, 537), (617, 618, 536, 535), (541, 540, 550, 551), (539, 541, 551, 549), (620, 619, 537, 538), (551, 550, 555, 556), (549, 551, 556, 554), (540, 542, 553, 552), (545, 546, 559, 558), (513, 546, 559, 557), (543, 539, 560, 561), (566, 564, 569, 571), (565, 570, 569, 564), (562, 567, 568, 563), (563, 568, 570, 565), (544, 563, 565, 564, 546), (543, 562, 563, 544), (566, 559, 546, 564), (505, 187, 186, 197, 198, 199, 572, 506), (573, 531, 572, 199), (575, 574, 577, 576), (574, 578, 199), (198, 577, 574, 199), (203, 577, 198), (579, 576, 577, 203), (578, 574, 581), (580, 581, 574, 575), (575, 576, 579, 582), (580, 575, 582), (588, 583, 585, 592), (587, 590, 591, 586), (589, 588, 593, 594), (587, 586, 588, 589), (588, 592, 593), (595, 584, 586, 591), (583, 588, 586, 584), (583, 584, 599, 598), (419, 420, 597, 596), (584, 595, 601, 599), (585, 583, 598, 600), (603, 604, 605, 606, 602), (602, 606, 609, 607), (603, 602, 607, 608), (606, 605, 610, 611), (604, 603, 612, 613), (605, 604, 614, 615), (605, 615, 610), (604, 613, 614), (606, 611, 609), (548, 542, 619, 620), (541, 539, 618, 617), (542, 540, 616, 619), (540, 541, 617, 616), (624, 620, 627, 632), (619, 616, 628, 626), (621, 629, 630, 622), (626, 630, 629, 628), (626, 631, 633, 630), (627, 632, 631, 626), (620, 619, 626, 627), (623, 624, 632, 631), (616, 621, 629, 628), (622, 630, 633, 625), (625, 633, 631, 623), (616, 621, 622, 625, 623, 624, 620, 619), (624, 623, 636, 637), (636, 637, 639, 640, 638), (635, 624, 637, 639), (623, 636, 638, 634), (634, 638, 640, 639, 635), (634, 635, 624, 623), (640, 639, 644, 643), (643, 644, 646, 645), (639, 641, 646, 644), (643, 647, 653, 652), (641, 646, 645, 642), (646, 648, 647, 645), (642, 649, 650, 640), (649, 651, 652, 650), (653, 652, 651), (647, 653, 651, 645), (645, 651, 649, 642), (640, 643, 652, 650), (640, 639, 641, 642), (203, 202, 654, 655), (202, 201, 656, 657), (201, 20, 658, 659), (579, 203, 660, 661), (582, 579, 662, 663), (531, 573, 665, 664), (573, 199, 666, 667), (533, 531, 668, 670), (667, 666, 675, 676), (534, 533, 670, 671), (536, 534, 671, 673), (537, 532, 669, 674), (532, 535, 672, 669), (535, 536, 673, 672), (573, 582, 691, 686), (677, 678, 676, 573), (679, 680, 678, 677), (681, 682, 680, 679), (683, 684, 682, 681), (686, 691, 690, 689, 695, 694, 688, 687, 693, 692), (683, 681, 689, 690), (681, 679, 688, 694, 695, 689), (679, 677, 687, 688), (677, 573, 686, 692, 693, 687), (582, 683, 690, 691), (699, 700, 707, 706), (697, 698, 705, 704), (700, 696, 703, 707), (698, 699, 706, 705), (698, 697, 701, 702, 696, 700, 699), (712, 717, 716, 711), (710, 715, 714, 709), (708, 713, 717, 712), (711, 716, 715, 710), (711, 710, 720, 721), (712, 711, 721, 722), (710, 709, 719, 720), (708, 712, 722, 718), (722, 721, 726, 727), (720, 719, 724, 725), (718, 722, 727, 723), (721, 720, 725, 726), (723, 727, 732, 728), (726, 725, 730, 731), (727, 726, 731, 732), (725, 724, 729, 730), (730, 729, 728, 732, 731), (737, 738, 739, 740), (735, 736, 740, 739), (736, 735, 734, 443, 439, 438, 437, 436, 435, 733), (733, 734, 738, 737), (736, 733, 737, 740), (734, 735, 739, 738)])
me_colorgun.polygons.foreach_set('material_index', [0, 0, 0, 0, 0, 0, 0, 0, 0, 0, 0, 0, 0, 0, 0, 0, 0, 0, 0, 0, 0, 0, 0, 0, 0, 0, 0, 0, 0, 0, 0, 0, 0, 0, 0, 0, 0, 0, 0, 0, 0, 0, 0, 0, 0, 0, 0, 0, 0, 0, 0, 0, 0, 0, 0, 0, 0, 0, 0, 0, 0, 0, 0, 0, 0, 0, 1, 0, 1, 1, 0, 1, 1, 1, 1, 1, 0, 0, 0, 0, 0, 1, 1, 1, 1, 1, 1, 1, 1, 0, 0, 1, 1, 1, 0, 1, 1, 0, 0, 2, 2, 2, 2, 2, 2, 2, 2, 2, 2, 2, 2, 2, 2, 2, 0, 2, 2, 2, 2, 2, 0, 3, 3, 3, 3, 3, 3, 4, 4, 4, 4, 4, 4, 4, 3, 4, 4, 4, 4, 4, 4, 3, 3, 4, 4, 4, 4, 4, 4, 4, 4, 4, 4, 4, 4, 4, 4, 4, 4, 4, 4, 4, 4, 4, 4, 4, 4, 4, 4, 4, 4, 4, 4, 4, 4, 4, 4, 4, 4, 4, 4, 4, 4, 4, 4, 4, 4, 4, 4, 4, 4, 4, 4, 4, 4, 4, 4, 4, 4, 4, 4, 4, 4, 4, 4, 4, 4, 4, 4, 4, 4, 4, 4, 4, 4, 4, 4, 4, 4, 4, 4, 4, 4, 4, 4, 4, 4, 4, 4, 4, 4, 4, 4, 4, 4, 4, 4, 4, 4, 4, 4, 4, 4, 4, 4, 4, 4, 4, 4, 4, 4, 4, 4, 4, 4, 4, 4, 4, 4, 4, 4, 4, 4, 4, 2, 2, 2, 2, 2, 2, 2, 2, 2, 4, 4, 4, 4, 4, 0, 0, 0, 0, 0, 0, 0, 0, 0, 0, 0, 0, 0, 0, 0, 0, 0, 0, 0, 0, 0, 3, 0, 3, 3, 3, 3, 3, 3, 3, 3, 3, 3, 3, 3, 3, 3, 3, 3, 3, 3, 3, 3, 3, 3, 3, 3, 3, 3, 3, 3, 3, 3, 3, 3, 3, 3, 3, 3, 5, 5, 5, 5, 3, 3, 3, 3, 3, 4, 4, 4, 4, 4, 4, 4, 4, 4, 5, 5, 5, 5, 5, 5, 5, 5, 4, 5, 5, 4, 4, 4, 4, 4, 4, 4, 4, 4, 3, 3, 3, 3, 0, 3, 4, 4, 4, 4, 3, 0, 0, 4, 4, 4, 4, 4, 0, 4, 4, 4, 0, 4, 0, 0, 4, 4, 4, 4, 4, 4, 4, 0, 4, 3, 3, 3, 4, 4, 3, 3, 3, 3, 3, 3, 3, 3, 3, 4, 4, 4, 4, 4, 4, 4, 4, 4, 4, 0, 2, 2, 2, 2, 2, 4, 4, 4, 4, 4, 4, 4, 4, 4, 4, 4, 4, 4, 4, 4, 4, 4, 5, 4, 4, 4, 4, 4])
_uv = me_colorgun.uv_layers.new(name='UVMap')
_uv.uv.foreach_set('vector', [0.0, 0.0, 0.0, 0.0, 0.0, 0.0, 0.0, 0.0, 0.0, 0.0, 0.0, 0.0, 0.0, 0.0, 0.0, 0.0, 0.0, 0.0, 0.0, 0.0, 0.0, 0.0, 0.0, 0.0, 0.0, 0.0, 0.0, 0.0, 0.0, 0.0, 0.0, 0.0, 0.0, 0.0, 0.0, 0.0, 0.0, 0.0, 0.0, 0.0, 0.0, 0.0, 0.0, 0.0, 0.0, 0.0, 0.0, 0.0, 0.0, 0.0, 0.0, 0.0, 0.0, 0.0, 0.0, 0.0, 0.0, 0.0, 0.0, 0.0, 0.0, 0.0, 0.0, 0.0, 0.0, 0.0, 0.0, 0.0, 0.0, 0.0, 0.0, 0.0, 0.0, 0.0, 0.0, 0.0, 0.0, 0.0, 0.0, 0.0, 0.0, 0.0, 0.0, 0.0, 0.0, 0.0, 0.0, 0.0, 0.0, 0.0, 0.0, 0.0, 0.0, 0.0, 0.0, 0.0, 0.0, 0.0, 0.0, 0.0, 0.0, 0.0, 0.0, 0.0, 0.0, 0.0, 0.0, 0.0, 0.0, 0.0, 0.0, 0.0, 0.0, 0.0, 0.0, 0.0, 0.0, 0.0, 0.0, 0.0, 0.0, 0.0, 0.0, 0.0, 0.0, 0.0, 0.0, 0.0, 0.0, 0.0, 0.0, 0.0, 0.0, 0.0, 0.0, 0.0, 0.0, 0.0, 0.0, 0.0, 0.0, 0.0, 0.0, 0.0, 0.0, 0.0, 0.0, 0.0, 0.0, 0.0, 0.0, 0.0, 0.0, 0.0, 0.0, 0.0, 0.0, 0.0, 0.0, 0.0, 0.0, 0.0, 0.0, 0.0, 0.0, 0.0, 0.0, 0.0, 0.0, 0.0, 0.0, 0.0, 0.0, 0.0, 0.0, 0.0, 0.0, 0.0, 0.0, 0.0, 0.0, 0.0, 0.0, 0.0, 0.0, 0.0, 0.0, 0.0, 0.0, 0.0, 0.0, 0.0, 0.0, 0.0, 0.0, 0.0, 0.0, 0.0, 0.0, 0.0, 0.0, 0.0, 0.0, 0.0, 0.0, 0.0, 0.0, 0.0, 0.0, 0.0, 0.0, 0.0, 0.0, 0.0, 0.0, 0.0, 0.0, 0.0, 0.0, 0.0, 0.0, 0.0, 0.0, 0.0, 0.0, 0.0, 0.0, 0.0, 0.0, 0.0, 0.0, 0.0, 0.0, 0.0, 0.0, 0.0, 0.0, 0.0, 0.0, 0.0, 0.0, 0.0, 0.0, 0.0, 0.0, 0.0, 0.0, 0.0, 0.0, 0.0, 0.0, 0.0, 0.0, 0.0, 0.0, 0.0, 0.0, 0.0, 0.0, 0.0, 0.0, 0.0, 0.0, 0.0, 0.0, 0.0, 0.0, 0.0, 0.0, 0.0, 0.0, 0.0, 0.0, 0.0, 0.0, 0.0, 0.0, 0.0, 0.0, 0.0, 0.0, 0.0, 0.0, 0.0, 0.0, 0.0, 0.0, 0.0, 0.0, 0.0, 0.0, 0.0, 0.0, 0.0, 0.0, 0.0, 0.0, 0.0, 0.0, 0.0, 0.0, 0.0, 0.0, 0.0, 0.0, 0.0, 0.0, 0.0, 0.0, 0.0, 0.0, 0.0, 0.0, 0.0, 0.0, 0.0, 0.0, 0.0, 0.0, 0.0, 0.0, 0.0, 0.0, 0.0, 0.0, 0.0, 0.0, 0.0, 0.0, 0.0, 0.0, 0.0, 0.0, 0.0, 0.0, 0.0, 0.0, 0.0, 0.0, 0.0, 0.0, 0.0, 0.0, 0.0, 0.0, 0.0, 0.0, 0.0, 0.0, 0.0, 0.0, 0.0, 0.0, 0.0, 0.0, 0.0, 0.0, 0.0, 0.0, 0.0, 0.0, 0.0, 0.0, 0.0, 0.0, 0.0, 0.0, 0.0, 0.0, 0.0, 0.0, 0.0, 0.0, 0.0, 0.0, 0.0, 0.0, 0.0, 0.0, 0.0, 0.0, 0.0, 0.0, 0.0, 0.0, 0.0, 0.0, 0.0, 0.0, 0.0, 0.0, 0.0, 0.0, 0.0, 0.0, 0.0, 0.0, 0.0, 0.0, 0.0, 0.0, 0.0, 0.0, 0.0, 0.0, 0.0, 0.0, 0.0, 0.0, 0.0, 0.0, 0.0, 0.0, 0.0, 0.0, 0.0, 0.0, 0.0, 0.0, 0.0, 0.0, 0.0, 0.0, 0.0, 0.0, 0.0, 0.0, 0.0, 0.0, 0.0, 0.0, 0.0, 0.0, 0.0, 0.0, 0.0, 0.0, 0.0, 0.0, 0.0, 0.0, 0.0, 0.0, 0.0, 0.0, 0.0, 0.0, 0.0, 0.0, 0.0, 0.0, 0.0, 0.0, 0.0, 0.0, 0.0, 0.0, 0.0, 0.0, 0.0, 0.0, 0.0, 0.0, 0.0, 0.0, 0.0, 0.0, 0.0, 0.0, 0.0, 0.0, 0.0, 0.0, 0.0, 0.0, 0.0, 0.0, 0.0, 0.0, 0.0, 0.0, 0.0, 0.0, 0.0, 0.0, 0.0, 0.0, 0.0, 0.0, 0.0, 0.0, 0.0, 0.0, 0.0, 0.0, 0.0, 0.0, 0.0, 0.0, 0.0, 0.0, 0.0, 0.0, 0.0, 0.0, 0.0, 0.0, 0.0, 0.0, 0.0, 0.0, 0.0, 0.0, 0.0, 0.0, 0.0, 0.0, 0.0, 0.0, 0.0, 0.0, 0.0, 0.0, 0.0, 0.0, 0.0, 0.0, 0.0, 0.0, 0.0, 0.0, 0.0, 0.0, 0.0, 0.0, 0.0, 0.0, 0.0, 0.0, 0.0, 0.0, 0.0, 0.0, 0.0, 0.0, 0.0, 0.0, 0.0, 0.0, 0.0, 0.0, 0.0, 0.0, 0.0, 0.0, 0.0, 0.0, 0.0, 0.0, 0.0, 0.0, 0.0, 0.0, 0.0, 0.0, 0.0, 0.0, 0.0, 0.0, 0.0, 0.0, 0.0, 0.0, 0.0, 0.0, 0.0, 0.0, 0.0, 0.0, 0.0, 0.0, 0.0, 0.0, 0.0, 0.0, 0.0, 0.0, 0.0, 0.0, 0.0, 0.0, 0.0, 0.0, 0.0, 0.0, 0.0, 0.0, 0.0, 0.0, 0.0, 0.0, 0.0, 0.0, 0.0, 0.0, 0.0, 0.0, 0.0, 0.0, 0.0, 0.0, 0.0, 0.0, 0.0, 0.0, 0.0, 0.0, 0.0, 0.0, 0.0, 0.0, 0.0, 0.0, 0.0, 0.0, 0.0, 0.0, 0.0, 0.0, 0.0, 0.0, 0.0, 0.0, 0.0, 0.0, 0.0, 0.0, 0.0, 0.0, 0.0, 0.0, 0.0, 0.0, 0.0, 0.0, 0.0, 0.0, 0.0, 0.0, 0.0, 0.0, 0.0, 0.0, 0.0, 0.0, 0.0, 0.0, 0.0, 0.0, 0.0, 0.0, 0.0, 0.0, 0.0, 0.0, 0.0, 0.0, 0.0, 0.0, 0.0, 0.0, 0.0, 0.0, 0.0, 0.0, 0.0, 0.0, 0.0, 0.0, 0.0, 0.0, 0.0, 0.0, 0.0, 0.0, 0.0, 0.0, 0.0, 0.0, 0.0, 0.0, 0.0, 0.0, 0.0, 0.0, 0.0, 0.0, 0.0, 0.0, 0.0, 0.0, 0.0, 0.0, 0.0, 0.0, 0.0, 0.0, 0.0, 0.0, 0.0, 0.0, 0.0, 0.0, 0.0, 0.0, 0.0, 0.0, 0.0, 0.0, 0.0, 0.0, 0.0, 0.0, 0.0, 0.0, 0.0, 0.0, 0.0, 0.0, 0.0, 0.0, 0.0, 0.0, 0.0, 0.0, 0.0, 0.0, 0.0, 0.0, 0.0, 0.0, 0.0, 0.0, 0.0, 0.0, 0.0, 0.0, 0.0, 0.0, 0.0, 0.0, 0.0, 0.0, 0.0, 0.0, 0.0, 0.0, 0.0, 0.0, 0.0, 0.0, 0.0, 0.0, 0.0, 0.0, 0.0, 0.0, 0.0, 0.0, 0.0, 0.0, 0.0, 0.0, 0.0, 0.0, 0.0, 0.0, 0.0, 0.0, 0.0, 0.0, 0.0, 0.0, 0.0, 0.0, 0.0, 0.0, 0.0, 0.0, 0.0, 0.0, 0.0, 0.0, 0.0, 0.0, 0.0, 0.0, 0.0, 0.0, 0.0, 0.0, 0.0, 0.0, 0.0, 0.0, 0.0, 0.0, 0.0, 0.0, 0.0, 0.0, 0.0, 0.0, 0.0, 0.0, 0.0, 0.0, 0.0, 0.0, 0.0, 0.0, 0.0, 0.0, 0.0, 0.0, 0.0, 0.0, 0.0, 0.0, 0.0, 0.0, 0.0, 0.0, 0.0, 0.0, 0.0, 0.0, 0.0, 0.0, 0.0, 0.0, 0.0, 0.0, 0.0, 0.0, 0.0, 0.0, 0.0, 0.0, 0.0, 0.0, 0.0, 0.0, 0.0, 0.0, 0.0, 0.0, 0.0, 0.0, 0.0, 0.0, 0.0, 0.0, 0.0, 0.0, 0.0, 0.0, 0.0, 0.0, 0.0, 0.0, 0.0, 0.0, 0.0, 0.0, 0.0, 0.0, 0.0, 0.0, 0.0, 0.0, 0.0, 0.0, 0.0, 0.0, 0.0, 0.0, 0.0, 0.0, 0.0, 0.0, 0.0, 0.0, 0.0, 0.0, 0.0, 0.0, 0.0, 0.0, 0.0, 0.0, 0.0, 0.0, 0.0, 0.0, 0.0, 0.0, 0.0, 0.0, 0.0, 0.0, 0.0, 0.0, 0.0, 0.0, 0.0, 0.0, 0.0, 0.0, 0.0, 0.0, 0.0, 0.0, 0.0, 0.0, 0.0, 0.0, 0.0, 0.0, 0.0, 0.0, 0.0, 0.0, 0.0, 0.0, 0.0, 0.0, 0.0, 0.0, 0.0, 0.0, 0.0, 0.0, 0.0, 0.0, 0.0, 0.0, 0.0, 0.0, 0.0, 0.0, 0.0, 0.0, 0.0, 0.0, 0.0, 0.0, 0.0, 0.0, 0.0, 0.0, 0.0, 0.0, 0.0, 0.0, 0.0, 0.0, 0.0, 0.0, 0.0, 0.0, 0.0, 0.0, 0.0, 0.0, 0.0, 0.0, 0.0, 0.0, 0.0, 0.0, 0.0, 0.0, 0.0, 0.0, 0.0, 0.0, 0.0, 0.0, 0.0, 0.0, 0.0, 0.0, 0.0, 0.0, 0.0, 0.0, 0.0, 0.0, 0.0, 0.0, 0.0, 0.0, 0.0, 0.0, 0.0, 0.0, 0.0, 0.0, 0.0, 0.0, 0.0, 0.0, 0.0, 0.0, 0.0, 0.0, 0.0, 0.0, 0.0, 0.0, 0.0, 0.0, 0.0, 0.0, 0.0, 0.0, 0.0, 0.0, 0.0, 0.0, 0.0, 0.0, 0.0, 0.0, 0.0, 0.0, 0.0, 0.0, 0.0, 0.0, 0.0, 0.0, 0.0, 0.0, 0.0, 0.0, 0.0, 0.0, 0.0, 0.0, 0.0, 0.0, 0.0, 0.0, 0.0, 0.0, 0.0, 0.0, 0.0, 0.0, 0.0, 0.0, 0.0, 0.0, 0.0, 0.0, 0.0, 0.0, 0.0, 0.0, 0.0, 0.0, 0.0, 0.0, 0.0, 0.0, 0.0, 0.0, 0.0, 0.0, 0.0, 0.0, 0.0, 0.0, 0.0, 0.0, 0.0, 0.0, 0.0, 0.0, 0.0, 0.0, 0.0, 0.0, 0.0, 0.0, 0.0, 0.0, 0.0, 0.0, 0.0, 0.0, 0.0, 0.0, 0.0, 0.0, 0.0, 0.0, 0.0, 0.0, 0.0, 0.0, 0.0, 0.0, 0.0, 0.0, 0.0, 0.0, 0.0, 0.0, 0.0, 0.0, 0.0, 0.0, 0.0, 0.0, 0.0, 0.0, 0.0, 0.0, 0.0, 0.0, 0.0, 0.0, 0.0, 0.0, 0.0, 0.0, 0.0, 0.0, 0.0, 0.0, 0.0, 0.0, 0.0, 0.0, 0.0, 0.0, 0.0, 0.0, 0.0, 0.0, 0.0, 0.0, 0.0, 0.0, 0.0, 0.0, 0.0, 0.0, 0.0, 0.0, 0.0, 0.0, 0.0, 0.0, 0.0, 0.0, 0.0, 0.0, 0.0, 0.0, 0.0, 0.0, 0.0, 0.0, 0.0, 0.0, 0.0, 0.0, 0.0, 0.0, 0.0, 0.0, 0.0, 0.0, 0.0, 0.0, 0.0, 0.0, 0.0, 0.0, 0.0, 0.0, 0.0, 0.0, 0.0, 0.0, 0.0, 0.0, 0.0, 0.0, 0.0, 0.0, 0.0, 0.0, 0.0, 0.0, 0.0, 0.0, 0.0, 0.0, 0.0, 0.0, 0.0, 0.0, 0.0, 0.0, 0.0, 0.0, 0.0, 0.0, 0.0, 0.0, 0.0, 0.0, 0.0, 0.0, 0.0, 0.0, 0.0, 0.0, 0.0, 0.0, 0.0, 0.0, 0.0, 0.0, 0.0, 0.0, 0.0, 0.0, 0.0, 0.0, 0.0, 0.0, 0.0, 0.0, 0.0, 0.0, 0.0, 0.0, 0.0, 0.0, 0.0, 0.0, 0.0, 0.0, 0.0, 0.0, 0.0, 0.0, 0.0, 0.0, 0.0, 0.0, 0.0, 0.0, 0.0, 0.0, 0.0, 0.0, 0.0, 0.0, 0.0, 0.0, 0.0, 0.0, 0.0, 0.0, 0.0, 0.0, 0.0, 0.0, 0.0, 0.0, 0.0, 0.0, 0.0, 0.0, 0.0, 0.0, 0.0, 0.0, 0.0, 0.0, 0.0, 0.0, 0.0, 0.0, 0.0, 0.0, 0.0, 0.0, 0.0, 0.0, 0.0, 0.0, 0.0, 0.0, 0.0, 0.0, 0.0, 0.0, 0.0, 0.0, 0.0, 0.0, 0.0, 0.0, 0.0, 0.0, 0.0, 0.0, 0.0, 0.0, 0.0, 0.0, 0.0, 0.0, 0.0, 0.0, 0.0, 0.0, 0.0, 0.0, 0.0, 0.0, 0.0, 0.0, 0.0, 0.0, 0.0, 0.0, 0.0, 0.0, 0.0, 0.0, 0.0, 0.0, 0.0, 0.0, 0.0, 0.0, 0.0, 0.0, 0.0, 0.0, 0.0, 0.0, 0.0, 0.0, 0.0, 0.0, 0.0, 0.0, 0.0, 0.0, 0.0, 0.0, 0.0, 0.0, 0.0, 0.0, 0.0, 0.0, 0.0, 0.0, 0.0, 0.0, 0.0, 0.0, 0.0, 0.0, 0.0, 0.0, 0.0, 0.0, 0.0, 0.0, 0.0, 0.0, 0.0, 0.0, 0.0, 0.0, 0.0, 0.0, 0.0, 0.0, 0.0, 0.0, 0.0, 0.0, 0.0, 0.0, 0.0, 0.0, 0.0, 0.0, 0.0, 0.0, 0.0, 0.0, 0.0, 0.0, 0.0, 0.0, 0.0, 0.0, 0.0, 0.0, 0.0, 0.0, 0.0, 0.0, 0.0, 0.0, 0.0, 0.0, 0.0, 0.0, 0.0, 0.0, 0.0, 0.0, 0.0, 0.0, 0.0, 0.0, 0.0, 0.0, 0.0, 0.0, 0.0, 0.0, 0.0, 0.0, 0.0, 0.0, 0.0, 0.0, 0.0, 0.0, 0.0, 0.0, 0.0, 0.0, 0.0, 0.0, 0.0, 0.0, 0.0, 0.0, 0.0, 0.0, 0.0, 0.0, 0.0, 0.0, 0.0, 0.0, 0.0, 0.0, 0.0, 0.0, 0.0, 0.0, 0.0, 0.0, 0.0, 0.0, 0.0, 0.0, 0.0, 0.0, 0.0, 0.0, 0.0, 0.0, 0.0, 0.0, 0.0, 0.0, 0.0, 0.0, 0.0, 0.0, 0.0, 0.0, 0.0, 0.0, 0.0, 0.0, 0.0, 0.0, 0.0, 0.0, 0.0, 0.0, 0.0, 0.0, 0.0, 0.0, 0.0, 0.0, 0.0, 0.0, 0.0, 0.0, 0.0, 0.0, 0.0, 0.0, 0.0, 0.0, 0.0, 0.0, 0.0, 0.0, 0.0, 0.0, 0.0, 0.0, 0.0, 0.0, 0.0, 0.0, 0.0, 0.0, 0.0, 0.0, 0.0, 0.0, 0.0, 0.0, 0.0, 0.0, 0.0, 0.0, 0.0, 0.0, 0.0, 0.0, 0.0, 0.0, 0.0, 0.0, 0.0, 0.0, 0.0, 0.0, 0.0, 0.0, 0.0, 0.0, 0.0, 0.0, 0.0, 0.0, 0.0, 0.0, 0.0, 0.0, 0.0, 0.0, 0.0, 0.0, 0.0, 0.0, 0.0, 0.0, 0.0, 0.0, 0.0, 0.0, 0.0, 0.0, 0.0, 0.0, 0.0, 0.0, 0.0, 0.0, 0.0, 0.0, 0.0, 0.0, 0.0, 0.0, 0.0, 0.0, 0.0, 0.0, 0.0, 0.0, 0.0, 0.0, 0.0, 0.0, 0.0, 0.0, 0.0, 0.0, 0.0, 0.0, 0.0, 0.0, 0.0, 0.0, 0.0, 0.0, 0.0, 0.0, 0.0, 0.0, 0.0, 0.0, 0.0, 0.0, 0.0, 0.0, 0.0, 0.0, 0.0, 0.0, 0.0, 0.0, 0.0, 0.0, 0.0, 0.0, 0.0, 0.0, 0.0, 0.0, 0.0, 0.0, 0.0, 0.0, 0.0, 0.0, 0.0, 0.0, 0.0, 0.0, 0.0, 0.0, 0.0, 0.0, 0.0, 0.0, 0.0, 0.0, 0.0, 0.0, 0.0, 0.0, 0.0, 0.0, 0.0, 0.0, 0.0, 0.0, 0.0, 0.0, 0.0, 0.0, 0.0, 0.0, 0.0, 0.0, 0.0, 0.0, 0.0, 0.0, 0.0, 0.0, 0.0, 0.0, 0.0, 0.0, 0.0, 0.0, 0.0, 0.0, 0.0, 0.0, 0.0, 0.0, 0.0, 0.0, 0.0, 0.0, 0.0, 0.0, 0.0, 0.0, 0.0, 0.0, 0.0, 0.0, 0.0, 0.0, 0.0, 0.0, 0.0, 0.0, 0.0, 0.0, 0.0, 0.0, 0.0, 0.0, 0.0, 0.0, 0.0, 0.0, 0.0, 0.0, 0.0, 0.0, 0.0, 0.0, 0.0, 0.0, 0.0, 0.0, 0.0, 0.0, 0.0, 0.0, 0.0, 0.0, 0.0, 0.0, 0.0, 0.0, 0.0, 0.0, 0.0, 0.0, 0.0, 0.0, 0.0, 0.0, 0.0, 0.0, 0.0, 0.0, 0.0, 0.0, 0.0, 0.0, 0.0, 0.0, 0.0, 0.0, 0.0, 0.0, 0.0, 0.0, 0.0, 0.0, 0.0, 0.0, 0.0, 0.0, 0.0, 0.0, 0.0, 0.0, 0.0, 0.0, 0.0, 0.0, 0.0, 0.0, 0.0, 0.0, 0.0, 0.0, 0.0, 0.0, 0.0, 0.0, 0.0, 0.0, 0.0, 0.0, 0.0, 0.0, 0.0, 0.0, 0.0, 0.0, 0.0, 0.0, 0.0, 0.0, 0.0, 0.0, 0.0, 0.0, 0.0, 0.0, 0.0, 0.0, 0.0, 0.0, 0.0, 0.0, 0.0, 0.0, 0.0, 0.0, 0.0, 0.0, 0.0, 0.0, 0.0, 0.0, 0.0, 0.0, 0.0, 0.0, 0.0, 0.0, 0.0, 0.0, 0.0, 0.0, 0.0, 0.0, 0.0, 0.0, 0.0, 0.0, 0.0, 0.0, 0.0, 0.0, 0.0, 0.0, 0.0, 0.0, 0.0, 0.0, 0.0, 0.0, 0.0, 0.0, 0.0, 0.0, 0.0, 0.0, 0.0, 0.0, 0.0, 0.0, 0.0, 0.0, 0.0, 0.0, 0.0, 0.0, 0.0, 0.0, 0.0, 0.0, 0.0, 0.0, 0.0, 0.0, 0.0, 0.0, 0.0, 0.0, 0.0, 0.0, 0.0, 0.0, 0.0, 0.0, 0.0, 0.0, 0.0, 0.0, 0.0, 0.0, 0.0, 0.0, 0.0, 0.0, 0.0, 0.0, 0.0, 0.0, 0.0, 0.0, 0.0, 0.0, 0.0, 0.0, 0.0, 0.0, 0.0, 0.0, 0.0, 0.0, 0.0, 0.0, 0.0, 0.0, 0.0, 0.0, 0.0, 0.0, 0.0, 0.0, 0.0, 0.0, 0.0, 0.0, 0.0, 0.0, 0.0, 0.0, 0.0, 0.0, 0.0, 0.0, 0.0, 0.0, 0.0, 0.0, 0.0, 0.0, 0.0, 0.0, 0.0, 0.0, 0.0, 0.0, 0.0, 0.0, 0.0, 0.0, 0.0, 0.0, 0.0, 0.0, 0.0, 0.0, 0.0, 0.0, 0.0, 0.0, 0.0, 0.0, 0.0, 0.0, 0.0, 0.0, 0.0, 0.0, 0.0, 0.0, 0.0, 0.0, 0.0, 0.0, 0.0, 0.0, 0.0, 0.0, 0.0, 0.0, 0.0, 0.0, 0.0, 0.0, 0.0, 0.0, 0.0, 0.0, 0.0, 0.0, 0.0, 0.0, 0.0, 0.0, 0.0, 0.0, 0.0, 0.0, 0.0, 0.0, 0.0, 0.0, 0.0, 0.0, 0.0, 0.0, 0.0, 0.0, 0.0, 0.0, 0.0, 0.0, 0.0, 0.0, 0.0, 0.0, 0.0, 0.0, 0.0, 0.0, 0.0, 0.0, 0.0, 0.0, 0.0, 0.0, 0.0, 0.0, 0.0, 0.0, 0.0, 0.0, 0.0, 0.0, 0.0, 0.0, 0.0, 0.0, 0.0, 0.0, 0.0, 0.0, 0.0, 0.0, 0.0, 0.0, 0.0, 0.0, 0.0, 0.0, 0.0, 0.0, 0.0, 0.0, 0.0, 0.0, 0.0, 0.0, 0.0, 0.0, 0.0, 0.0, 0.0, 0.0, 0.0, 0.0, 0.0, 0.0, 0.0, 0.0, 0.0, 0.0, 0.0, 0.0, 0.0, 0.0, 0.0, 0.0, 0.0, 0.0, 0.0, 0.0, 0.0, 0.0, 0.0, 0.0, 0.0, 0.0, 0.0, 0.0, 0.0, 0.0, 0.0, 0.0, 0.0, 0.0, 0.0, 0.0, 0.0, 0.0, 0.0, 0.0, 0.0, 0.0, 0.0, 0.0, 0.0, 0.0, 0.0, 0.0, 0.0, 0.0, 0.0, 0.0, 0.0, 0.0, 0.0, 0.0, 0.0, 0.0, 0.0, 0.0, 0.0, 0.0, 0.0, 0.0, 0.0, 0.0, 0.0, 0.0, 0.0, 0.0, 0.0, 0.0, 0.0, 0.0, 0.0, 0.0, 0.0, 0.0, 0.0, 0.0, 0.0, 0.0, 0.0, 0.0, 0.0, 0.0, 0.0, 0.0, 0.0, 0.0, 0.0, 0.0, 0.0, 0.0, 0.0, 0.0, 0.0, 0.0, 0.0, 0.0, 0.0, 0.0, 0.0, 0.0, 0.0, 0.0, 0.0, 0.0, 0.0, 0.0, 0.0, 0.0, 0.0, 0.0, 0.0, 0.0, 0.0, 0.0, 0.0, 0.0, 0.0, 0.0, 0.0, 0.0, 0.0, 0.0, 0.0, 0.0, 0.0, 0.0, 0.0, 0.0, 0.0, 0.0, 0.0, 0.0, 0.0, 0.0, 0.0, 0.0, 0.0, 0.0, 0.0, 0.0, 0.0, 0.0, 0.0, 0.0, 0.0, 0.0, 0.0, 0.0, 0.0, 0.0, 0.0, 0.0, 0.0, 0.0, 0.0, 0.0, 0.0, 0.0, 0.0, 0.0, 0.0, 0.0, 0.0, 0.0, 0.0, 0.0, 0.0, 0.0, 0.0, 0.0, 0.0, 0.0, 0.0, 0.0, 0.0, 0.0, 0.0, 0.0, 0.0, 0.0, 0.0, 0.0, 0.0, 0.0, 0.0, 0.0, 0.0, 0.0, 0.0, 0.0, 0.0, 0.0, 0.0, 0.0, 0.0, 0.0, 0.0, 0.0, 0.0, 0.0, 0.0, 0.0, 0.0, 0.0, 0.0, 0.0, 0.0, 0.0, 0.0, 0.0, 0.0, 0.0, 0.0, 0.0, 0.0, 0.0, 0.0, 0.0, 0.0, 0.0, 0.0, 0.0, 0.0, 0.0, 0.0, 0.0, 0.0, 0.0, 0.0, 0.0, 0.0, 0.0, 0.0, 0.0, 0.0, 0.0, 0.0, 0.0, 0.0, 0.0, 0.0, 0.0, 0.0, 0.0, 0.0, 0.0, 0.0, 0.0, 0.0, 0.0, 0.0, 0.0, 0.0, 0.0, 0.0, 0.0, 0.0, 0.0, 0.0, 0.0, 0.0, 0.0, 0.0, 0.0, 0.0, 0.0, 0.0, 0.0, 0.0, 0.0, 0.0, 0.0, 0.0, 0.0, 0.0, 0.0, 0.0, 0.0, 0.0, 0.0, 0.0, 0.0, 0.0, 0.0, 0.0, 0.0, 0.0, 0.0, 0.0, 0.0, 0.0, 0.0, 0.0, 0.0, 0.0, 0.0, 0.0, 0.0, 0.0, 0.0, 0.0, 0.0, 0.0, 0.0, 0.0, 0.0, 0.0, 0.0, 0.0, 0.0, 0.0, 0.0, 0.0, 0.0, 0.0, 0.0, 0.0, 0.0, 0.0, 0.0, 0.0, 0.0, 0.0, 0.0, 0.0, 0.0, 0.0, 0.0, 0.0, 0.0, 0.0, 0.0, 0.0, 0.0, 0.0, 0.0, 0.0, 0.0, 0.0, 0.0, 0.0, 0.0, 0.0, 0.0, 0.0, 0.0, 0.0, 0.0, 0.0, 0.0, 0.0, 0.0, 0.0, 0.0, 0.0, 0.0, 0.0, 0.0, 0.0, 0.0, 0.0, 0.0, 0.0, 0.0, 0.0, 0.0, 0.0, 0.0, 0.0, 0.0, 0.0, 0.0, 0.0, 0.0, 0.0, 0.0, 0.0, 0.0, 0.0, 0.0, 0.0, 0.0, 0.0, 0.0, 0.0, 0.0, 0.0, 0.0, 0.0, 0.0, 0.0, 0.0, 0.0, 0.0, 0.0, 0.0, 0.0, 0.0, 0.0, 0.0, 0.0, 0.0, 0.0, 0.0, 0.0, 0.0, 0.0, 0.0, 0.0, 0.0, 0.0, 0.0, 0.0, 0.0, 0.0, 0.0, 0.0, 0.0, 0.0, 0.0, 0.0, 0.0, 0.0, 0.0, 0.0, 0.0, 0.0, 0.0, 0.0, 0.0, 0.0, 0.0, 0.0, 0.0, 0.0, 0.0, 0.0, 0.0, 0.0, 0.0, 0.0, 0.0, 0.0, 0.0, 0.0, 0.0, 0.0, 0.0, 0.0, 0.0, 0.0, 0.0, 0.0, 0.0, 0.0, 0.0, 0.0, 0.0, 0.0, 0.0, 0.0, 0.0, 0.0, 0.0, 0.0, 0.0, 0.0, 0.0, 0.0, 0.0, 0.0, 0.0, 0.0, 0.0, 0.0, 0.0, 0.0, 0.0, 0.0, 0.0, 0.0, 0.0, 0.0, 0.0, 0.0, 0.0, 0.0, 0.0, 0.0, 0.0, 0.0, 0.0, 0.0, 0.0, 0.0, 0.0, 0.0, 0.0, 0.0, 0.0, 0.0, 0.0, 0.0, 0.0, 0.0, 0.0, 0.0, 0.0, 0.0, 0.0, 0.0, 0.0, 0.0, 0.0, 0.0, 0.0, 0.0, 0.0, 0.0, 0.0, 0.0, 0.0, 0.0, 0.0, 0.0, 0.0, 0.0, 0.0, 0.0, 0.0, 0.0, 0.0, 0.0, 0.0, 0.0, 0.0, 0.0, 0.0, 0.0, 0.0, 0.0, 0.0, 0.0, 0.0, 0.0, 0.0, 0.0, 0.0, 0.0, 0.0, 0.0, 0.0, 0.0, 0.0, 0.0, 0.0, 0.0, 0.0, 0.0, 0.0, 0.0, 0.0, 0.0, 0.0, 0.0, 0.0, 0.0, 0.0, 0.0, 0.0, 0.0, 0.0, 0.0, 0.0, 0.0, 0.0, 0.0, 0.0, 0.0, 0.0, 0.0, 0.0, 0.0, 0.0, 0.0, 0.0, 0.0, 0.0, 0.0, 0.0, 0.0, 0.0, 0.0, 0.0, 0.0, 0.0, 0.0, 0.0, 0.0, 0.0, 0.0, 0.0, 0.0, 0.0, 0.0, 0.0, 0.0, 0.0, 0.0, 0.0, 0.0, 0.0, 0.0, 0.0, 0.0, 0.0, 0.0, 0.0, 0.0, 0.0, 0.0, 0.0, 0.0, 0.0, 0.0, 0.0, 0.0, 0.0, 0.0, 0.0, 0.0, 0.0, 0.0, 0.0, 0.0, 0.0, 0.0, 0.0, 0.0, 0.0, 0.0, 0.0, 0.0, 0.0, 0.0, 0.0, 0.0, 0.0, 0.0, 0.0, 0.0, 0.0, 0.0, 0.0, 0.0, 0.0, 0.0, 0.0, 0.0, 0.0, 0.0, 0.0, 0.0, 0.0, 0.0, 0.0, 0.0, 0.0, 0.0, 0.0, 0.0, 0.0, 0.0, 0.0, 0.0, 0.0, 0.0, 0.0, 0.0, 0.0, 0.0, 0.0, 0.0, 0.0, 0.0, 0.0, 0.0, 0.0, 0.0, 0.0, 0.0, 0.0, 0.0, 0.0, 0.0, 0.0, 0.0, 0.0, 0.0, 0.0, 0.0, 0.0, 0.0, 0.0, 0.0, 0.0, 0.0, 0.0, 0.0, 0.0, 0.0, 0.0, 0.0, 0.0, 0.0, 0.0, 0.0, 0.0, 0.0, 0.0, 0.0, 0.0, 0.0, 0.0, 0.0, 0.0, 0.0, 0.0, 0.0, 0.0, 0.0, 0.0, 0.0, 0.0, 0.0, 0.0, 0.0, 0.0, 0.0, 0.0, 0.0, 0.0, 0.0, 0.0, 0.0, 0.0, 0.0, 0.0, 0.0, 0.0, 0.0, 0.0, 0.0, 0.0, 0.0, 0.0, 0.0, 0.0, 0.0, 0.0, 0.0, 0.0, 0.0, 0.0, 0.0, 0.0, 0.0, 0.0, 0.0, 0.0, 0.0, 0.0, 0.0, 0.0, 0.0, 0.0, 0.0, 0.0, 0.0, 0.0, 0.0, 0.0, 0.0, 0.0, 0.0, 0.0, 0.0, 0.0, 0.0, 0.0, 0.0, 0.0, 0.0, 0.0, 0.0, 0.0, 0.0, 0.0, 0.0, 0.0, 0.0, 0.0, 0.0, 0.0, 0.0, 0.0, 0.0, 0.0, 0.0, 0.0, 0.0, 0.0, 0.0, 0.0, 0.0, 0.0, 0.0, 0.0, 0.0, 0.0, 0.0, 0.0, 0.0, 0.0, 0.0, 0.0, 0.0, 0.0, 0.0, 0.0, 0.0, 0.0, 0.0, 0.0, 0.0, 0.0, 0.0, 0.0, 0.0, 0.0, 0.0, 0.0, 0.0, 0.0, 0.0, 0.0, 0.0, 0.0, 0.0, 0.0, 0.0, 0.0, 0.0, 0.0, 0.0, 0.0, 0.0, 0.0, 0.0, 0.0, 0.0, 0.0, 0.0, 0.0, 0.0, 0.0, 0.0, 0.0, 0.0, 0.0, 0.0, 0.0, 0.0, 0.0, 0.0, 0.0, 0.0, 0.0, 0.0, 0.0, 0.0, 0.0, 0.0, 0.0, 0.0, 0.0, 0.0, 0.0, 0.0, 0.0, 0.0, 0.0, 0.0, 0.0, 0.0, 0.0, 0.0, 0.0, 0.0, 0.0, 0.0, 0.0, 0.0, 0.0, 0.0, 0.0, 0.0, 0.0, 0.0, 0.0, 0.0, 0.0, 0.0, 0.0, 0.0, 0.0, 0.0, 0.0, 0.0, 0.0, 0.0, 0.0, 0.0, 0.0, 0.0, 0.0, 0.0, 0.0, 0.0, 0.0, 0.0, 0.0, 0.0, 0.0, 0.0, 0.0, 0.0, 0.0, 0.0, 0.0, 0.0, 0.0, 0.0, 0.0, 0.0, 0.0, 0.0, 0.0, 0.0, 0.0, 0.0, 0.0, 0.0, 0.0, 0.0, 0.0, 0.0, 0.0, 0.0, 0.0, 0.0, 0.0, 0.0, 0.0, 0.0, 0.0, 0.0, 0.0, 0.0, 0.0, 0.0, 0.0, 0.0, 0.0, 0.0, 0.0, 0.0, 0.0, 0.0, 0.0, 0.0, 0.0, 0.0, 0.0, 0.0, 0.0, 0.0, 0.0, 0.0, 0.0, 0.0, 0.0, 0.0, 0.0, 0.0, 0.0, 0.0, 0.0, 0.0, 0.0, 0.0, 0.0, 0.0, 0.0, 0.0, 0.0, 0.0, 0.0, 0.0, 0.0, 0.0, 0.0, 0.0, 0.0, 0.0, 0.0, 0.0, 0.0, 0.0, 0.0, 0.0, 0.0, 0.0, 0.0, 0.0, 0.0, 0.0, 0.0, 0.0, 0.0, 0.0, 0.0, 0.0, 0.0, 0.0, 0.0, 0.0, 0.0, 0.0, 0.0, 0.0, 0.0, 0.0, 0.0, 0.0, 0.0, 0.0, 0.0, 0.0, 0.0, 0.0, 0.0, 0.0, 0.0, 0.0, 0.0, 0.0, 0.0, 0.0, 0.0, 0.0, 0.0, 0.0, 0.0, 0.0, 0.0, 0.0, 0.0, 0.0, 0.0, 0.0, 0.0, 0.0, 0.0, 0.0, 0.0, 0.0, 0.0, 0.0, 0.0, 0.0, 0.0, 0.0, 0.0, 0.0, 0.0, 0.0, 0.0, 0.0, 0.0, 0.0, 0.0, 0.0, 0.0, 0.0, 0.0, 0.0, 0.0, 0.0, 0.0, 0.0, 0.0, 0.0, 0.0, 0.0, 0.0, 0.0, 0.0, 0.0, 0.0, 0.0, 0.0, 0.0, 0.0, 0.0, 0.0, 0.0, 0.0, 0.0, 0.0, 0.0, 0.0, 0.0, 0.0, 0.0, 0.0, 0.0, 0.0, 0.0, 0.0, 0.0, 0.0, 0.0, 0.0, 0.0, 0.0, 0.0, 0.0, 0.0, 0.0, 0.0, 0.0, 0.0, 0.0, 0.0, 0.0, 0.0, 0.0, 0.0, 0.0, 0.0, 0.0, 0.0, 0.0, 0.0, 0.0, 0.0, 0.0, 0.0, 0.0, 0.0, 0.0, 0.0, 0.0, 0.0, 0.0, 0.0, 0.0, 0.0, 0.0, 0.0, 0.0, 0.0, 0.0, 0.0, 0.0, 0.0, 0.0, 0.0, 0.0, 0.0, 0.0, 0.0, 0.0, 0.0, 0.0, 0.0, 0.0, 0.0, 0.0, 0.0, 0.0, 0.0, 0.0, 0.0, 0.0, 0.0, 0.0, 0.0, 0.0, 0.0, 0.0, 0.0, 0.0, 0.0, 0.0, 0.0, 0.0, 0.0, 0.0, 0.0, 0.0, 0.0, 0.0, 0.0, 0.0, 0.0, 0.0, 0.0, 0.0, 0.0, 0.0, 0.0, 0.0, 0.0, 0.0, 0.0, 0.0, 0.0, 0.0, 0.0, 0.0, 0.0, 0.0, 0.0, 0.0, 0.0, 0.0, 0.0, 0.0, 0.0, 0.0, 0.0, 0.0, 0.0, 0.0, 0.0, 0.0, 0.0, 0.0, 0.0, 0.0, 0.0, 0.0, 0.0, 0.0, 0.0, 0.0, 0.0, 0.0, 0.0, 0.0, 0.0, 0.0, 0.0, 0.0, 0.0, 0.0, 0.0, 0.0, 0.0, 0.0, 0.0, 0.0, 0.0, 0.0, 0.0, 0.0, 0.0, 0.0, 0.0, 0.0, 0.0, 0.0, 0.0, 0.0, 0.0, 0.0, 0.0, 0.0, 0.0, 0.0, 0.0, 0.0, 0.0, 0.0, 0.0, 0.0, 0.0, 0.0, 0.0, 0.0, 0.0, 0.0, 0.0, 0.0, 0.0, 0.0, 0.0, 0.0, 0.0, 0.0, 0.0, 0.0, 0.0, 0.0, 0.0, 0.0, 0.0, 0.0, 0.0, 0.0, 0.0, 0.0, 0.0, 0.0, 0.0, 0.0, 0.0, 0.0, 0.0, 0.0, 0.0, 0.0, 0.0, 0.0, 0.0, 0.0, 0.0, 0.0, 0.0, 0.0, 0.0, 0.0, 0.0, 0.0, 0.0, 0.0, 0.0, 0.0, 0.0, 0.0, 0.0, 0.0, 0.0, 0.0, 0.0, 0.0, 0.0, 0.0, 0.0, 0.0, 0.0, 0.0, 0.0, 0.0, 0.0, 0.0, 0.0, 0.0, 0.0, 0.0, 0.0, 0.0, 0.0, 0.0, 0.0, 0.0, 0.0, 0.0, 0.0, 0.0, 0.0, 0.0, 0.0, 0.0, 0.0, 0.0, 0.0, 0.0, 0.0, 0.0, 0.0, 0.0, 0.0, 0.0, 0.0, 0.0, 0.0, 0.0, 0.0, 0.0, 0.0, 0.0, 0.0, 0.0, 0.0, 0.0, 0.0, 0.0, 0.0, 0.0, 0.0, 0.0, 0.0, 0.0, 0.0, 0.0, 0.0, 0.0, 0.0, 0.0, 0.0, 0.0, 0.0, 0.0, 0.0, 0.0, 0.0, 0.0, 0.0, 0.0, 0.0, 0.0, 0.0, 0.0, 0.0, 0.0, 0.0, 0.0, 0.0, 0.0, 0.0, 0.0, 0.0, 0.0, 0.0, 0.0, 0.0, 0.0, 0.0, 0.0, 0.0, 0.0, 0.0, 0.0, 0.0, 0.0, 0.0, 0.0, 0.0, 0.0, 0.0, 0.0, 0.0, 0.0, 0.0, 0.0, 0.0, 0.0, 0.0, 0.0, 0.0, 0.0, 0.0, 0.0, 0.0, 0.0, 0.0, 0.0, 0.0, 0.0, 0.0, 0.0, 0.0, 0.0, 0.0, 0.0, 0.0, 0.0, 0.0, 0.0, 0.0, 0.0, 0.0, 0.0, 0.0, 0.0, 0.0, 0.0, 0.0, 0.0, 0.0, 0.0, 0.0, 0.0, 0.0, 0.0, 0.0, 0.0, 0.0, 0.0, 0.0, 0.0, 0.0, 0.0, 0.0, 0.0, 0.0, 0.0, 0.0, 0.0, 0.0, 0.0, 0.0, 0.0, 0.0, 0.0, 0.0, 0.0, 0.0, 0.0, 0.0, 0.0, 0.0, 0.0, 0.0, 0.0, 0.0, 0.0, 0.0, 0.0, 0.0, 0.0, 0.0, 0.0, 0.0, 0.0, 0.0, 0.0, 0.0, 0.0, 0.0, 0.0, 0.0, 0.0, 0.0, 0.0, 0.0, 0.0, 0.0, 0.0, 0.0, 0.0, 0.0, 0.0, 0.0, 0.0, 0.0, 0.0, 0.0, 0.0, 0.0, 0.0, 0.0, 0.0, 0.0, 0.0, 0.0, 0.0, 0.0, 0.0, 0.0, 0.0, 0.0, 0.0, 0.0, 0.0, 0.0, 0.0, 0.0, 0.0, 0.0, 0.0, 0.0, 0.0, 0.0, 0.0, 0.0, 0.0, 0.0, 0.0, 0.0, 0.0, 0.0, 0.0, 0.0, 0.0, 0.0, 0.0, 0.0, 0.0, 0.0, 0.0, 0.0, 0.0, 0.0, 0.0, 0.0, 0.0, 0.0, 0.0, 0.0, 0.0, 0.0, 0.0, 0.0, 0.0, 0.0, 0.0, 0.0, 0.0, 0.0, 0.0, 0.0, 0.0, 0.0, 0.0, 0.0, 0.0, 0.0, 0.0, 0.0, 0.0, 0.0, 0.0, 0.0, 0.0, 0.0, 0.0, 0.0, 0.0, 0.0, 0.0, 0.0, 0.0, 0.0, 0.0, 0.0, 0.0, 0.0, 0.0, 0.0, 0.0, 0.0, 0.0, 0.0, 0.0, 0.0, 0.0, 0.0, 0.0, 0.0, 0.0, 0.0, 0.0, 0.0, 0.0, 0.0, 0.0, 0.0, 0.0, 0.0, 0.0, 0.0, 0.0, 0.0, 0.0, 0.0, 0.0, 0.0, 0.0, 0.0, 0.0, 0.0, 0.0, 0.0, 0.0, 0.0, 0.0, 0.0, 0.0, 0.0, 0.0, 0.0, 0.0, 0.0, 0.0, 0.0, 0.0, 0.0, 0.0, 0.0, 0.0, 0.0, 0.0, 0.0, 0.0, 0.0, 0.0, 0.0, 0.0, 0.0, 0.0, 0.0, 0.0, 0.0, 0.0, 0.0, 0.0, 0.0, 0.0, 0.0, 0.0, 0.0, 0.0, 0.0, 0.0, 0.0, 0.0, 0.0, 0.0, 0.0, 0.0, 0.0, 0.0, 0.0, 0.0, 0.0, 0.0, 0.0, 0.0, 0.0, 0.0, 0.0, 0.0, 0.0, 0.0, 0.0, 0.0, 0.0, 0.0, 0.0, 0.0, 0.0, 0.0, 0.0, 0.0, 0.0, 0.0, 0.0, 0.0, 0.0, 0.0, 0.0, 0.0, 0.0, 0.0, 0.0, 0.0, 0.0, 0.0, 0.0, 0.0, 0.0, 0.0, 0.0, 0.0, 0.0, 0.0, 0.0, 0.0, 0.0, 0.0, 0.0, 0.0, 0.0, 0.0, 0.0, 0.0, 0.0, 0.0, 0.0, 0.0, 0.0, 0.0, 0.0, 0.0, 0.0, 0.0, 0.0, 0.0, 0.0, 0.0, 0.0, 0.0, 0.0, 0.0, 0.0, 0.0, 0.0, 0.0, 0.0, 0.0, 0.0, 0.0, 0.0, 0.0, 0.0, 0.0, 0.0, 0.0, 0.0, 0.0, 0.0, 0.0, 0.0, 0.0, 0.0, 0.0, 0.0, 0.0, 0.0, 0.0, 0.0, 0.0, 0.0, 0.0, 0.0, 0.0, 0.0, 0.0, 0.0, 0.0, 0.0, 0.0, 0.0, 0.0, 0.0, 0.0, 0.0, 0.0, 0.0, 0.0, 0.0, 0.0, 0.0, 0.0, 0.0, 0.0, 0.0, 0.0, 0.0, 0.0, 0.0, 0.0, 0.0, 0.0, 0.0, 0.0, 0.0, 0.0, 0.0, 0.0, 0.0, 0.0, 0.0, 0.0, 0.0, 0.0, 0.0, 0.0, 0.0, 0.0, 0.0, 0.0, 0.0, 0.0, 0.0, 0.0, 0.0, 0.0, 0.0, 0.0, 0.0, 0.0, 0.0, 0.0, 0.0, 0.0, 0.0, 0.0, 0.0, 0.0, 0.0, 0.0, 0.0, 0.0, 0.0, 0.0, 0.0, 0.0, 0.0, 0.0, 0.0, 0.0, 0.0, 0.0, 0.0, 0.0, 0.0, 0.0, 0.0, 0.0, 0.0, 0.0, 0.0, 0.0, 0.0, 0.0, 0.0, 0.0, 0.0, 0.0, 0.0, 0.0, 0.0, 0.0, 0.0, 0.0, 0.0, 0.0, 0.0, 0.0, 0.0, 0.0, 0.0, 0.0, 0.0, 0.0, 0.0, 0.0, 0.0, 0.0, 0.0, 0.0, 0.0, 0.0, 0.0, 0.0, 0.0, 0.0, 0.0, 0.0, 0.0, 0.0, 0.0, 0.0, 0.0, 0.0, 0.0, 0.0, 0.0, 0.0, 0.0, 0.0, 0.0, 0.0, 0.0, 0.0, 0.0, 0.0, 0.0, 0.0, 0.0, 0.0, 0.0, 0.0, 0.0, 0.0, 0.0, 0.0, 0.0, 0.0, 0.0, 0.0, 0.0, 0.0, 0.0, 0.0, 0.0, 0.0, 0.0, 0.0, 0.0, 0.0, 0.0, 0.0, 0.0, 0.0, 0.0, 0.0, 0.0, 0.0, 0.0, 0.0, 0.0, 0.0, 0.0, 0.0, 0.0, 0.0, 0.0, 0.0, 0.0, 0.0, 0.0, 0.0, 0.0, 0.0, 0.0, 0.0, 0.0, 0.0, 0.0, 0.0, 0.0, 0.0, 0.0, 0.0, 0.0, 0.0, 0.0, 0.0, 0.0, 0.0, 0.0, 0.0, 0.0, 0.0, 0.0, 0.0, 0.0, 0.0, 0.0, 0.0, 0.0, 0.0, 0.0, 0.0, 0.0, 0.0, 0.0, 0.0, 0.0, 0.0, 0.0, 0.0, 0.0, 0.0, 0.0, 0.0, 0.0, 0.0, 0.0, 0.0, 0.0, 0.0, 0.0, 0.0, 0.0, 0.0, 0.0, 0.0, 0.0, 0.0, 0.0, 0.0, 0.0, 0.0, 0.0, 0.0, 0.0, 0.0, 0.0, 0.0, 0.0, 0.0, 0.0, 0.0, 0.0, 0.0, 0.0, 0.0, 0.0, 0.0, 0.0, 0.0, 0.0, 0.0, 0.0, 0.0, 0.0, 0.0, 0.0, 0.0, 0.0, 0.0, 0.0, 0.0, 0.0, 0.0, 0.0, 0.0, 0.0, 0.0, 0.0, 0.0, 0.0, 0.0, 0.0, 0.0, 0.0, 0.0, 0.0, 0.0, 0.0, 0.0, 0.0, 0.0, 0.0, 0.0, 0.0, 0.0, 0.0, 0.0, 0.0, 0.0, 0.0])
me_colorgun.materials.append(mat_m_gunmetalgray)
me_colorgun.materials.append(mat_m_chrome)
me_colorgun.materials.append(mat_m_industrialorange)
me_colorgun.materials.append(mat_m_white)
me_colorgun.materials.append(mat_m_green)
me_colorgun.materials.append(mat_m_neonblue)
me_colorgun.update()

# ---- objects
ob_empty = bpy.data.objects.new('Empty', None)
ob_colorgun = bpy.data.objects.new('ColorGun', me_colorgun)

# ---- transforms, parenting, visibility, modifiers, constraints
ob_empty.location = (6.814e-16, 0.06147, 0.1277)
ob_empty.rotation_euler = (1.571, -0.0, 1.571)
ob_empty.empty_display_type = 'IMAGE'
ob_empty.empty_display_size = 5.0
ob_empty.empty_image_depth = 'BACK'
ob_empty.show_empty_image_perspective = False
ob_empty.empty_image_side = 'FRONT'
ob_empty.hide_select = True
ob_colorgun.location = (-0.1007, -0.5995, 0.4146)
ob_colorgun.rotation_euler = (-0.0, 1.571, 0.0)
_m = ob_colorgun.modifiers.new('Mirror', 'MIRROR')
_m.use_axis = (False, False, True)
_m.use_clip = True

# ---- collection membership
col_collection.objects.link(ob_empty)
col_collection.objects.link(ob_colorgun)

# ---- scene / render settings (as saved in the file)
scene.frame_start = 1; scene.frame_end = 250; scene.frame_set(1)
scene.render.engine = 'BLENDER_EEVEE_NEXT'
bpy.context.view_layer.update()

# ---- added for rendering (the .blend has no active camera and no usable light): camera, sun
cam_auto = bpy.data.cameras.new('AutoCamera')
cam_auto.lens = 50.0
cam_auto.sensor_width = 36.0
cam_auto.clip_end = 1000.0
ob_auto_camera = bpy.data.objects.new('AutoCamera', cam_auto)
scene.collection.objects.link(ob_auto_camera)
ob_auto_camera.location = (3.41425, -4.25255, 2.90295)
ob_auto_camera.rotation_euler = (1.09748, -7.21219e-08, 0.694738)
scene.camera = ob_auto_camera
light_auto_sun = bpy.data.lights.new('AutoSun', 'SUN')
light_auto_sun.energy = 3.0
light_auto_sun.angle = 0.0523599
ob_auto_sun = bpy.data.objects.new('AutoSun', light_auto_sun)
scene.collection.objects.link(ob_auto_sun)
ob_auto_sun.rotation_euler = (0.872665, 0.174533, 0.523599)
bpy.context.view_layer.update()
